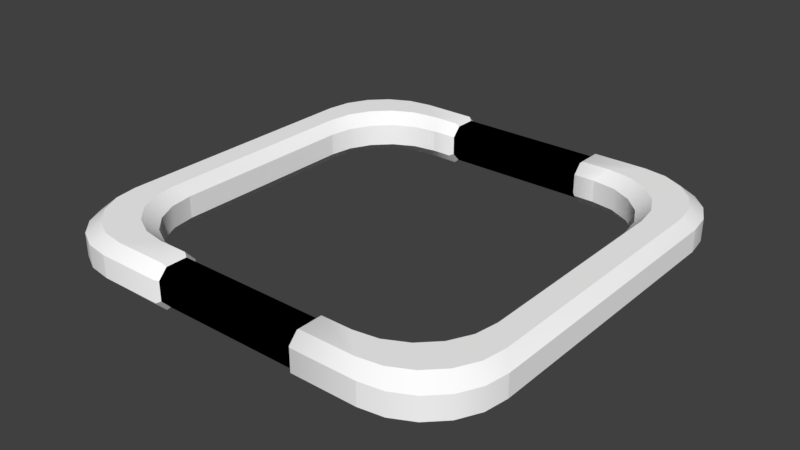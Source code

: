 # Source: Select.blend  (saved by Blender 2.79.0; exported with 4.5.12 LTS)
import bpy
from mathutils import Matrix  # noqa: F401  (used for matrix-valued properties, if any)

bpy.ops.wm.read_factory_settings(use_empty=True)
scene = bpy.context.scene
scene.name = 'Scene'

# ---- collections
col_collection_1 = bpy.data.collections.new('Collection 1'); scene.collection.children.link(col_collection_1)

# ---- materials (node trees are filled in below, after node groups)
mat_white = bpy.data.materials.new('White')
mat_white.alpha_threshold = 0.0
mat_white.use_transparent_shadow = False
mat_white.diffuse_color = (1.0, 1.0, 1.0, 1.0)
mat_white.roughness = 0.5
mat_white.line_color = (0.0, 0.0, 0.0, 1.0)
mat_black = bpy.data.materials.new('Black')
mat_black.alpha_threshold = 0.0
mat_black.use_transparent_shadow = False
mat_black.diffuse_color = (0.0, 0.0, 0.0, 1.0)
mat_black.roughness = 0.5

# ---- material node trees

# ---- world
world_world = bpy.data.worlds.new('World'); scene.world = world_world
world_world.color = (0.05088, 0.05088, 0.05088)
world_world.use_sun_shadow = False
world_world.sun_shadow_jitter_overblur = 0.0
world_world.cycles.sampling_method = 'MANUAL'

# ---- meshes
me_plane_001 = bpy.data.meshes.new('Plane.001')
me_plane_001.from_pydata([(-1.23, 0.7788, -0.1308), (-1.291, 0.8396, -0.06539), (-0.8396, 1.291, -0.06539), (-0.7788, 1.23, -0.1308), (-1.208, 0.9182, -0.1308), (-1.269, 0.979, -0.06539), (-1.144, 1.044, -0.1308), (-1.205, 1.105, -0.06539), (-1.044, 1.144, -0.1308), (-1.105, 1.205, -0.06539), (-0.9182, 1.208, -0.1308), (-0.979, 1.269, -0.06539), (0.7788, 1.23, -0.1308), (0.8396, 1.291, -0.06539), (1.291, 0.8396, -0.06539), (1.23, 0.7788, -0.1308), (0.9182, 1.208, -0.1308), (0.979, 1.269, -0.06539), (1.044, 1.144, -0.1308), (1.105, 1.205, -0.06539), (1.144, 1.044, -0.1308), (1.205, 1.105, -0.06539), (1.208, 0.9182, -0.1308), (1.269, 0.979, -0.06539), (-0.6352, 1.086, -0.1308), (-0.5744, 1.026, -0.06539), (-1.026, 0.5744, -0.06539), (-1.086, 0.6352, -0.1308), (-0.7138, 1.004, -0.06539), (-0.7746, 1.064, -0.1308), (-0.8396, 0.9394, -0.06539), (-0.9004, 1.0, -0.1308), (-0.9394, 0.8396, -0.06539), (-1.0, 0.9004, -0.1308), (-1.004, 0.7138, -0.06539), (-1.064, 0.7746, -0.1308), (1.086, 0.6352, -0.1308), (1.026, 0.5744, -0.06539), (0.5744, 1.026, -0.06539), (0.6352, 1.086, -0.1308), (1.004, 0.7138, -0.06539), (1.064, 0.7746, -0.1308), (0.9394, 0.8396, -0.06539), (1.0, 0.9004, -0.1308), (0.8396, 0.9394, -0.06539), (0.9004, 1.0, -0.1308), (0.7138, 1.004, -0.06539), (0.7746, 1.064, -0.1308), (-0.7788, 1.23, 0.1308), (-0.8396, 1.291, 0.06539), (-1.291, 0.8396, 0.06539), (-1.23, 0.7788, 0.1308), (-0.979, 1.269, 0.06539), (-0.9182, 1.208, 0.1308), (-1.105, 1.205, 0.06539), (-1.044, 1.144, 0.1308), (-1.205, 1.105, 0.06539), (-1.144, 1.044, 0.1308), (-1.269, 0.979, 0.06539), (-1.208, 0.9182, 0.1308), (1.23, 0.7788, 0.1308), (1.291, 0.8396, 0.06539), (0.8396, 1.291, 0.06539), (0.7788, 1.23, 0.1308), (1.269, 0.979, 0.06539), (1.208, 0.9182, 0.1308), (1.205, 1.105, 0.06539), (1.144, 1.044, 0.1308), (1.105, 1.205, 0.06539), (1.044, 1.144, 0.1308), (0.979, 1.269, 0.06539), (0.9182, 1.208, 0.1308), (-1.086, 0.6352, 0.1308), (-1.026, 0.5744, 0.06539), (-0.5744, 1.026, 0.06539), (-0.6352, 1.086, 0.1308), (-1.064, 0.7746, 0.1308), (-1.004, 0.7138, 0.06539), (-1.0, 0.9004, 0.1308), (-0.9394, 0.8396, 0.06539), (-0.9004, 1.0, 0.1308), (-0.8396, 0.9394, 0.06539), (-0.7746, 1.064, 0.1308), (-0.7138, 1.004, 0.06539), (0.6352, 1.086, 0.1308), (0.5744, 1.026, 0.06539), (1.026, 0.5744, 0.06539), (1.086, 0.6352, 0.1308), (0.7746, 1.064, 0.1308), (0.7138, 1.004, 0.06539), (0.9004, 1.0, 0.1308), (0.8396, 0.9394, 0.06539), (1.0, 0.9004, 0.1308), (0.9394, 0.8396, 0.06539), (1.064, 0.7746, 0.1308), (1.004, 0.7138, 0.06539), (-0.4551, 1.291, -0.06539), (0.4551, 1.291, -0.06539), (0.4551, 1.23, -0.1308), (-0.4551, 1.23, -0.1308), (0.4551, 1.026, -0.06539), (-0.4551, 1.026, -0.06539), (-0.4551, 1.086, -0.1308), (0.4551, 1.086, -0.1308), (-0.4551, 1.23, 0.1308), (0.4551, 1.23, 0.1308), (0.4551, 1.291, 0.06539), (-0.4551, 1.291, 0.06539), (0.4551, 1.086, 0.1308), (-0.4551, 1.086, 0.1308), (-0.4551, 1.026, 0.06539), (0.4551, 1.026, 0.06539), (0.4351, 1.22, -0.1124), (-0.4351, 1.22, -0.1124), (-0.4351, 1.272, -0.05618), (0.4351, 1.272, -0.05618), (0.4351, 1.096, -0.1124), (-0.4351, 1.096, -0.1124), (-0.4351, 1.044, -0.05618), (0.4351, 1.044, -0.05618), (-0.4351, 1.272, 0.05618), (0.4351, 1.272, 0.05618), (0.4351, 1.22, 0.1124), (-0.4351, 1.22, 0.1124), (-0.4351, 1.044, 0.05618), (0.4351, 1.044, 0.05618), (-0.4351, 1.096, 0.1124), (0.4351, 1.096, 0.1124), (-1.23, -0.7788, -0.1308), (-1.291, -0.8396, -0.06539), (-0.8396, -1.291, -0.06539), (-0.7788, -1.23, -0.1308), (-1.208, -0.9182, -0.1308), (-1.269, -0.979, -0.06539), (-1.144, -1.044, -0.1308), (-1.205, -1.105, -0.06539), (-1.044, -1.144, -0.1308), (-1.105, -1.205, -0.06539), (-0.9182, -1.208, -0.1308), (-0.979, -1.269, -0.06539), (0.7788, -1.23, -0.1308), (0.8396, -1.291, -0.06539), (1.291, -0.8396, -0.06539), (1.23, -0.7788, -0.1308), (0.9182, -1.208, -0.1308), (0.979, -1.269, -0.06539), (1.044, -1.144, -0.1308), (1.105, -1.205, -0.06539), (1.144, -1.044, -0.1308), (1.205, -1.105, -0.06539), (1.208, -0.9182, -0.1308), (1.269, -0.979, -0.06539), (-0.6352, -1.086, -0.1308), (-0.5744, -1.026, -0.06539), (-1.026, -0.5744, -0.06539), (-1.086, -0.6352, -0.1308), (-0.7138, -1.004, -0.06539), (-0.7746, -1.064, -0.1308), (-0.8396, -0.9394, -0.06539), (-0.9004, -1.0, -0.1308), (-0.9394, -0.8396, -0.06539), (-1.0, -0.9004, -0.1308), (-1.004, -0.7138, -0.06539), (-1.064, -0.7746, -0.1308), (1.086, -0.6352, -0.1308), (1.026, -0.5744, -0.06539), (0.5744, -1.026, -0.06539), (0.6352, -1.086, -0.1308), (1.004, -0.7138, -0.06539), (1.064, -0.7746, -0.1308), (0.9394, -0.8396, -0.06539), (1.0, -0.9004, -0.1308), (0.8396, -0.9394, -0.06539), (0.9004, -1.0, -0.1308), (0.7138, -1.004, -0.06539), (0.7746, -1.064, -0.1308), (-0.7788, -1.23, 0.1308), (-0.8396, -1.291, 0.06539), (-1.291, -0.8396, 0.06539), (-1.23, -0.7788, 0.1308), (-0.979, -1.269, 0.06539), (-0.9182, -1.208, 0.1308), (-1.105, -1.205, 0.06539), (-1.044, -1.144, 0.1308), (-1.205, -1.105, 0.06539), (-1.144, -1.044, 0.1308), (-1.269, -0.979, 0.06539), (-1.208, -0.9182, 0.1308), (1.23, -0.7788, 0.1308), (1.291, -0.8396, 0.06539), (0.8396, -1.291, 0.06539), (0.7788, -1.23, 0.1308), (1.269, -0.979, 0.06539), (1.208, -0.9182, 0.1308), (1.205, -1.105, 0.06539), (1.144, -1.044, 0.1308), (1.105, -1.205, 0.06539), (1.044, -1.144, 0.1308), (0.979, -1.269, 0.06539), (0.9182, -1.208, 0.1308), (-1.086, -0.6352, 0.1308), (-1.026, -0.5744, 0.06539), (-0.5744, -1.026, 0.06539), (-0.6352, -1.086, 0.1308), (-1.064, -0.7746, 0.1308), (-1.004, -0.7138, 0.06539), (-1.0, -0.9004, 0.1308), (-0.9394, -0.8396, 0.06539), (-0.9004, -1.0, 0.1308), (-0.8396, -0.9394, 0.06539), (-0.7746, -1.064, 0.1308), (-0.7138, -1.004, 0.06539), (0.6352, -1.086, 0.1308), (0.5744, -1.026, 0.06539), (1.026, -0.5744, 0.06539), (1.086, -0.6352, 0.1308), (0.7746, -1.064, 0.1308), (0.7138, -1.004, 0.06539), (0.9004, -1.0, 0.1308), (0.8396, -0.9394, 0.06539), (1.0, -0.9004, 0.1308), (0.9394, -0.8396, 0.06539), (1.064, -0.7746, 0.1308), (1.004, -0.7138, 0.06539), (-0.4551, -1.291, -0.06539), (0.4551, -1.291, -0.06539), (0.4551, -1.23, -0.1308), (-0.4551, -1.23, -0.1308), (0.4551, -1.026, -0.06539), (-0.4551, -1.026, -0.06539), (-0.4551, -1.086, -0.1308), (0.4551, -1.086, -0.1308), (-0.4551, -1.23, 0.1308), (0.4551, -1.23, 0.1308), (0.4551, -1.291, 0.06539), (-0.4551, -1.291, 0.06539), (0.4551, -1.086, 0.1308), (-0.4551, -1.086, 0.1308), (-0.4551, -1.026, 0.06539), (0.4551, -1.026, 0.06539), (0.4351, -1.22, -0.1124), (-0.4351, -1.22, -0.1124), (-0.4351, -1.272, -0.05618), (0.4351, -1.272, -0.05618), (0.4351, -1.096, -0.1124), (-0.4351, -1.096, -0.1124), (-0.4351, -1.044, -0.05618), (0.4351, -1.044, -0.05618), (-0.4351, -1.272, 0.05618), (0.4351, -1.272, 0.05618), (0.4351, -1.22, 0.1124), (-0.4351, -1.22, 0.1124), (-0.4351, -1.044, 0.05618), (0.4351, -1.044, 0.05618), (-0.4351, -1.096, 0.1124), (0.4351, -1.096, 0.1124), (1.291, 0.0, -0.06539), (1.23, 0.0, -0.1308), (1.026, 0.0, -0.06539), (1.086, 0.0, -0.1308), (1.23, 0.0, 0.1308), (1.291, 0.0, 0.06539), (1.086, 0.0, 0.1308), (1.026, 0.0, 0.06539), (-1.291, 0.0, -0.06539), (-1.23, 0.0, -0.1308), (-1.026, 0.0, -0.06539), (-1.086, 0.0, -0.1308), (-1.23, 0.0, 0.1308), (-1.291, 0.0, 0.06539), (-1.086, 0.0, 0.1308), (-1.026, 0.0, 0.06539)], [], [(12, 39, 103, 98), (257, 259, 36, 15), (76, 59, 51, 72), (88, 71, 63, 84), (56, 7, 5, 58), (73, 26, 34, 77), (58, 5, 1, 50), (2, 96, 99, 3), (52, 11, 9, 54), (54, 9, 7, 56), (49, 2, 11, 52), (68, 19, 17, 70), (64, 23, 21, 66), (66, 21, 19, 68), (61, 14, 23, 64), (75, 48, 53, 82), (48, 104, 107, 49), (80, 55, 57, 78), (78, 57, 59, 76), (87, 60, 65, 94), (82, 53, 55, 80), (260, 60, 87, 262), (92, 67, 69, 90), (90, 69, 71, 88), (94, 65, 67, 92), (256, 14, 61, 261), (70, 17, 13, 62), (3, 24, 29, 10), (10, 29, 31, 8), (8, 31, 33, 6), (6, 33, 35, 4), (4, 35, 27, 0), (46, 89, 85, 38), (42, 93, 91, 44), (44, 91, 89, 46), (40, 95, 93, 42), (81, 30, 28, 83), (77, 34, 32, 79), (79, 32, 30, 81), (38, 100, 103, 39), (37, 86, 95, 40), (15, 36, 41, 22), (22, 41, 43, 20), (20, 43, 45, 18), (18, 45, 47, 16), (16, 47, 39, 12), (266, 26, 73, 271), (83, 28, 25, 74), (11, 2, 3, 10), (25, 28, 29, 24), (9, 11, 10, 8), (28, 30, 31, 29), (7, 9, 8, 6), (30, 32, 33, 31), (5, 7, 6, 4), (32, 34, 35, 33), (1, 5, 4, 0), (34, 26, 27, 35), (23, 14, 15, 22), (37, 40, 41, 36), (21, 23, 22, 20), (40, 42, 43, 41), (19, 21, 20, 18), (42, 44, 45, 43), (17, 19, 18, 16), (44, 46, 47, 45), (13, 17, 16, 12), (46, 38, 39, 47), (83, 74, 75, 82), (49, 52, 53, 48), (81, 83, 82, 80), (52, 54, 55, 53), (79, 81, 80, 78), (54, 56, 57, 55), (77, 79, 78, 76), (56, 58, 59, 57), (73, 77, 76, 72), (58, 50, 51, 59), (95, 86, 87, 94), (61, 64, 65, 60), (93, 95, 94, 92), (64, 66, 67, 65), (91, 93, 92, 90), (66, 68, 69, 67), (89, 91, 90, 88), (68, 70, 71, 69), (85, 89, 88, 84), (70, 62, 63, 71), (264, 1, 0, 265), (268, 51, 50, 269), (96, 2, 49, 107), (100, 38, 85, 111), (104, 48, 75, 109), (258, 37, 36, 259), (84, 108, 111, 85), (262, 87, 86, 263), (116, 112, 98, 103), (109, 75, 74, 110), (63, 105, 108, 84), (99, 102, 24, 3), (101, 25, 24, 102), (105, 63, 62, 106), (97, 13, 12, 98), (25, 101, 110, 74), (104, 109, 126, 123), (100, 111, 125, 119), (96, 107, 120, 114), (105, 106, 121, 122), (109, 110, 124, 126), (101, 102, 117, 118), (114, 113, 99, 96), (13, 97, 106, 62), (115, 121, 106, 97), (122, 127, 108, 105), (118, 124, 110, 101), (102, 99, 113, 117), (119, 116, 103, 100), (123, 120, 107, 104), (127, 125, 111, 108), (113, 114, 115, 112), (127, 122, 123, 126), (125, 127, 126, 124), (124, 118, 119, 125), (121, 115, 114, 120), (112, 116, 117, 113), (120, 123, 122, 121), (116, 119, 118, 117), (97, 98, 112, 115), (60, 260, 261, 61), (14, 256, 257, 15), (37, 258, 263, 86), (72, 270, 271, 73), (26, 266, 267, 27), (51, 268, 270, 72), (1, 264, 269, 50), (0, 27, 267, 265), (140, 226, 231, 167), (257, 143, 164, 259), (204, 200, 179, 187), (216, 212, 191, 199), (184, 186, 133, 135), (201, 205, 162, 154), (186, 178, 129, 133), (130, 131, 227, 224), (180, 182, 137, 139), (182, 184, 135, 137), (177, 180, 139, 130), (196, 198, 145, 147), (192, 194, 149, 151), (194, 196, 147, 149), (189, 192, 151, 142), (203, 210, 181, 176), (176, 177, 235, 232), (208, 206, 185, 183), (206, 204, 187, 185), (215, 222, 193, 188), (210, 208, 183, 181), (260, 262, 215, 188), (220, 218, 197, 195), (218, 216, 199, 197), (222, 220, 195, 193), (256, 261, 189, 142), (198, 190, 141, 145), (131, 138, 157, 152), (138, 136, 159, 157), (136, 134, 161, 159), (134, 132, 163, 161), (132, 128, 155, 163), (174, 166, 213, 217), (170, 172, 219, 221), (172, 174, 217, 219), (168, 170, 221, 223), (209, 211, 156, 158), (205, 207, 160, 162), (207, 209, 158, 160), (166, 167, 231, 228), (165, 168, 223, 214), (143, 150, 169, 164), (150, 148, 171, 169), (148, 146, 173, 171), (146, 144, 175, 173), (144, 140, 167, 175), (266, 271, 201, 154), (211, 202, 153, 156), (139, 138, 131, 130), (153, 152, 157, 156), (137, 136, 138, 139), (156, 157, 159, 158), (135, 134, 136, 137), (158, 159, 161, 160), (133, 132, 134, 135), (160, 161, 163, 162), (129, 128, 132, 133), (162, 163, 155, 154), (151, 150, 143, 142), (165, 164, 169, 168), (149, 148, 150, 151), (168, 169, 171, 170), (147, 146, 148, 149), (170, 171, 173, 172), (145, 144, 146, 147), (172, 173, 175, 174), (141, 140, 144, 145), (174, 175, 167, 166), (211, 210, 203, 202), (177, 176, 181, 180), (209, 208, 210, 211), (180, 181, 183, 182), (207, 206, 208, 209), (182, 183, 185, 184), (205, 204, 206, 207), (184, 185, 187, 186), (201, 200, 204, 205), (186, 187, 179, 178), (223, 222, 215, 214), (189, 188, 193, 192), (221, 220, 222, 223), (192, 193, 195, 194), (219, 218, 220, 221), (194, 195, 197, 196), (217, 216, 218, 219), (196, 197, 199, 198), (213, 212, 216, 217), (198, 199, 191, 190), (264, 265, 128, 129), (268, 269, 178, 179), (224, 235, 177, 130), (228, 239, 213, 166), (232, 237, 203, 176), (258, 259, 164, 165), (212, 213, 239, 236), (262, 263, 214, 215), (244, 231, 226, 240), (237, 238, 202, 203), (191, 212, 236, 233), (227, 131, 152, 230), (229, 230, 152, 153), (233, 234, 190, 191), (225, 226, 140, 141), (153, 202, 238, 229), (232, 251, 254, 237), (228, 247, 253, 239), (224, 242, 248, 235), (233, 250, 249, 234), (237, 254, 252, 238), (229, 246, 245, 230), (242, 224, 227, 241), (141, 190, 234, 225), (243, 225, 234, 249), (250, 233, 236, 255), (246, 229, 238, 252), (230, 245, 241, 227), (247, 228, 231, 244), (251, 232, 235, 248), (255, 236, 239, 253), (241, 240, 243, 242), (255, 254, 251, 250), (253, 252, 254, 255), (252, 253, 247, 246), (249, 248, 242, 243), (240, 241, 245, 244), (248, 249, 250, 251), (244, 245, 246, 247), (225, 243, 240, 226), (188, 189, 261, 260), (142, 143, 257, 256), (165, 214, 263, 258), (200, 201, 271, 270), (154, 155, 267, 266), (179, 200, 270, 268), (129, 178, 269, 264), (128, 265, 267, 155)])
me_plane_001.polygons.foreach_set('use_smooth', [True] * 272)
me_plane_001.polygons.foreach_set('material_index', [0, 0, 0, 0, 0, 0, 0, 0, 0, 0, 0, 0, 0, 0, 0, 0, 0, 0, 0, 0, 0, 0, 0, 0, 0, 0, 0, 0, 0, 0, 0, 0, 0, 0, 0, 0, 0, 0, 0, 0, 0, 0, 0, 0, 0, 0, 0, 0, 0, 0, 0, 0, 0, 0, 0, 0, 0, 0, 0, 0, 0, 0, 0, 0, 0, 0, 0, 0, 0, 0, 0, 0, 0, 0, 0, 0, 0, 0, 0, 0, 0, 0, 0, 0, 0, 0, 0, 0, 0, 0, 0, 0, 0, 0, 0, 0, 0, 0, 0, 0, 0, 0, 0, 0, 0, 0, 0, 0, 0, 0, 0, 0, 0, 0, 0, 0, 0, 0, 0, 1, 1, 1, 1, 1, 1, 1, 1, 0, 0, 0, 0, 0, 0, 0, 0, 0, 0, 0, 0, 0, 0, 0, 0, 0, 0, 0, 0, 0, 0, 0, 0, 0, 0, 0, 0, 0, 0, 0, 0, 0, 0, 0, 0, 0, 0, 0, 0, 0, 0, 0, 0, 0, 0, 0, 0, 0, 0, 0, 0, 0, 0, 0, 0, 0, 0, 0, 0, 0, 0, 0, 0, 0, 0, 0, 0, 0, 0, 0, 0, 0, 0, 0, 0, 0, 0, 0, 0, 0, 0, 0, 0, 0, 0, 0, 0, 0, 0, 0, 0, 0, 0, 0, 0, 0, 0, 0, 0, 0, 0, 0, 0, 0, 0, 0, 0, 0, 0, 0, 0, 0, 0, 0, 0, 0, 0, 0, 0, 0, 0, 0, 0, 0, 0, 0, 0, 1, 1, 1, 1, 1, 1, 1, 1, 0, 0, 0, 0, 0, 0, 0, 0, 0])
_k = set([(0, 4), (0, 265), (1, 5), (1, 50), (1, 264), (2, 11), (2, 49), (2, 96), (3, 10), (3, 99), (4, 6), (5, 7), (6, 8), (7, 9), (8, 10), (9, 11), (12, 16), (12, 98), (13, 17), (13, 62), (13, 97), (14, 23), (14, 61), (14, 256), (15, 22), (15, 257), (16, 18), (17, 19), (18, 20), (19, 21), (20, 22), (21, 23), (24, 29), (24, 102), (25, 28), (25, 74), (25, 101), (26, 34), (26, 73), (26, 266), (27, 35), (27, 267), (28, 30), (29, 31), (30, 32), (31, 33), (32, 34), (33, 35), (36, 41), (36, 259), (37, 40), (37, 86), (37, 258), (38, 46), (38, 85), (38, 100), (39, 47), (39, 103), (40, 42), (41, 43), (42, 44), (43, 45), (44, 46), (45, 47), (48, 53), (48, 104), (49, 52), (49, 107), (50, 58), (50, 269), (51, 59), (51, 268), (52, 54), (53, 55), (54, 56), (55, 57), (56, 58), (57, 59), (60, 65), (60, 260), (61, 64), (61, 261), (62, 70), (62, 106), (63, 71), (63, 105), (64, 66), (65, 67), (66, 68), (67, 69), (68, 70), (69, 71), (72, 76), (72, 270), (73, 77), (73, 271), (74, 83), (74, 110), (75, 82), (75, 109), (76, 78), (77, 79), (78, 80), (79, 81), (80, 82), (81, 83), (84, 88), (84, 108), (85, 89), (85, 111), (86, 95), (86, 263), (87, 94), (87, 262), (88, 90), (89, 91), (90, 92), (91, 93), (92, 94), (93, 95), (96, 114), (97, 115), (98, 112), (99, 113), (100, 119), (101, 118), (102, 117), (103, 116), (104, 123), (105, 122), (106, 121), (107, 120), (108, 127), (109, 126), (110, 124), (111, 125), (112, 113), (114, 115), (116, 117), (118, 119), (120, 121), (122, 123), (124, 125), (126, 127), (128, 132), (128, 265), (129, 133), (129, 178), (129, 264), (130, 139), (130, 177), (130, 224), (131, 138), (131, 227), (132, 134), (133, 135), (134, 136), (135, 137), (136, 138), (137, 139), (140, 144), (140, 226), (141, 145), (141, 190), (141, 225), (142, 151), (142, 189), (142, 256), (143, 150), (143, 257), (144, 146), (145, 147), (146, 148), (147, 149), (148, 150), (149, 151), (152, 157), (152, 230), (153, 156), (153, 202), (153, 229), (154, 162), (154, 201), (154, 266), (155, 163), (155, 267), (156, 158), (157, 159), (158, 160), (159, 161), (160, 162), (161, 163), (164, 169), (164, 259), (165, 168), (165, 214), (165, 258), (166, 174), (166, 213), (166, 228), (167, 175), (167, 231), (168, 170), (169, 171), (170, 172), (171, 173), (172, 174), (173, 175), (176, 181), (176, 232), (177, 180), (177, 235), (178, 186), (178, 269), (179, 187), (179, 268), (180, 182), (181, 183), (182, 184), (183, 185), (184, 186), (185, 187), (188, 193), (188, 260), (189, 192), (189, 261), (190, 198), (190, 234), (191, 199), (191, 233), (192, 194), (193, 195), (194, 196), (195, 197), (196, 198), (197, 199), (200, 204), (200, 270), (201, 205), (201, 271), (202, 211), (202, 238), (203, 210), (203, 237), (204, 206), (205, 207), (206, 208), (207, 209), (208, 210), (209, 211), (212, 216), (212, 236), (213, 217), (213, 239), (214, 223), (214, 263), (215, 222), (215, 262), (216, 218), (217, 219), (218, 220), (219, 221), (220, 222), (221, 223), (224, 242), (225, 243), (226, 240), (227, 241), (228, 247), (229, 246), (230, 245), (231, 244), (232, 251), (233, 250), (234, 249), (235, 248), (236, 255), (237, 254), (238, 252), (239, 253), (240, 241), (242, 243), (244, 245), (246, 247), (248, 249), (250, 251), (252, 253), (254, 255)])
me_plane_001.attributes.new('sharp_edge', 'BOOLEAN', 'EDGE').data.foreach_set('value', [ (min(e.vertices), max(e.vertices)) in _k for e in me_plane_001.edges])
_uv = me_plane_001.uv_layers.new(name='UVMap')
_uv.uv.foreach_set('vector', [0.5192, 0.1684, 0.5592, 0.1079, 0.6273, 0.106, 0.6276, 0.1598, 0.004046, 0.1597, 0.005352, 0.09779, 0.2744, 0.1054, 0.3162, 0.1694, 0.3334, 0.4418, 0.3615, 0.5091, 0.3165, 0.5017, 0.2734, 0.4379, 0.5102, 0.3293, 0.4793, 0.2638, 0.5235, 0.2683, 0.57, 0.3285, 0.4042, 0.5386, 0.4037, 0.5689, 0.3701, 0.5711, 0.3704, 0.5375, 0.2571, 0.773, 0.2557, 0.7132, 0.3216, 0.7114, 0.3229, 0.7732, 0.3704, 0.5375, 0.3701, 0.5711, 0.3323, 0.5753, 0.3313, 0.5345, 0.5069, 0.5727, 0.6292, 0.5775, 0.6285, 0.6078, 0.521, 0.6033, 0.4699, 0.5373, 0.4693, 0.5698, 0.4361, 0.5688, 0.4368, 0.5389, 0.4368, 0.5389, 0.4361, 0.5688, 0.4037, 0.5689, 0.4042, 0.5386, 0.5068, 0.5343, 0.5069, 0.5727, 0.4693, 0.5698, 0.4699, 0.5373, 0.436, 0.2359, 0.4361, 0.2058, 0.4692, 0.2034, 0.4696, 0.2362, 0.3696, 0.2388, 0.3698, 0.2052, 0.4036, 0.2061, 0.4033, 0.2364, 0.4033, 0.2364, 0.4036, 0.2061, 0.4361, 0.2058, 0.436, 0.2359, 0.3316, 0.243, 0.3308, 0.2021, 0.3698, 0.2052, 0.3696, 0.2388, 0.5666, 0.4446, 0.5216, 0.5042, 0.4786, 0.5097, 0.5077, 0.4448, 0.5216, 0.5042, 0.6304, 0.5031, 0.6298, 0.5334, 0.5068, 0.5343, 0.4492, 0.444, 0.4395, 0.5113, 0.4012, 0.5118, 0.3921, 0.4423, 0.3921, 0.4423, 0.4012, 0.5118, 0.3615, 0.5091, 0.3334, 0.4418, 0.2749, 0.3395, 0.3173, 0.2756, 0.3616, 0.2675, 0.3349, 0.3348, 0.5077, 0.4448, 0.4786, 0.5097, 0.4395, 0.5113, 0.4492, 0.444, 0.004304, 0.2922, 0.3173, 0.2756, 0.2749, 0.3395, 0.006207, 0.3543, 0.394, 0.3326, 0.4013, 0.2644, 0.4398, 0.2626, 0.4514, 0.3318, 0.4514, 0.3318, 0.4398, 0.2626, 0.4793, 0.2638, 0.5102, 0.3293, 0.3349, 0.3348, 0.3616, 0.2675, 0.4013, 0.2644, 0.394, 0.3326, 0.003259, 0.1977, 0.3308, 0.2021, 0.3316, 0.243, 0.003279, 0.2542, 0.4696, 0.2362, 0.4692, 0.2034, 0.506, 0.1992, 0.5077, 0.2379, 0.521, 0.6033, 0.5626, 0.6628, 0.5059, 0.6615, 0.4781, 0.5973, 0.4781, 0.5973, 0.5059, 0.6615, 0.4496, 0.6627, 0.4394, 0.5953, 0.4394, 0.5953, 0.4496, 0.6627, 0.3941, 0.6632, 0.4014, 0.5965, 0.4014, 0.5965, 0.3941, 0.6632, 0.3364, 0.6661, 0.3622, 0.5995, 0.3622, 0.5995, 0.3364, 0.6661, 0.2774, 0.6719, 0.3184, 0.6079, 0.5192, 0.0672, 0.5222, 0.005186, 0.5901, 0.01232, 0.5827, 0.06953, 0.3855, 0.06502, 0.3842, 0.002717, 0.453, 0.002319, 0.4523, 0.06468, 0.4523, 0.06468, 0.453, 0.002319, 0.5222, 0.005186, 0.5192, 0.0672, 0.318, 0.0656, 0.317, 0.004662, 0.3842, 0.002717, 0.3855, 0.06502, 0.4596, 0.7714, 0.4561, 0.7087, 0.5233, 0.7051, 0.5285, 0.7673, 0.3229, 0.7732, 0.3216, 0.7114, 0.3893, 0.7112, 0.3909, 0.7733, 0.3909, 0.7733, 0.3893, 0.7112, 0.4561, 0.7087, 0.4596, 0.7714, 0.5827, 0.06953, 0.6307, 0.07443, 0.6273, 0.106, 0.5592, 0.1079, 0.2522, 0.06445, 0.253, 0.005914, 0.317, 0.004662, 0.318, 0.0656, 0.3162, 0.1694, 0.2744, 0.1054, 0.3334, 0.1104, 0.3609, 0.1769, 0.3609, 0.1769, 0.3334, 0.1104, 0.3907, 0.1113, 0.4003, 0.1794, 0.4003, 0.1794, 0.3907, 0.1113, 0.4462, 0.1122, 0.4382, 0.1784, 0.4382, 0.1784, 0.4462, 0.1122, 0.5028, 0.1111, 0.4769, 0.1757, 0.4769, 0.1757, 0.5028, 0.1111, 0.5592, 0.1079, 0.5192, 0.1684, 0.007593, 0.7271, 0.2557, 0.7132, 0.2571, 0.773, 0.009285, 0.7836, 0.5285, 0.7673, 0.5233, 0.7051, 0.5878, 0.7007, 0.5967, 0.7607, 0.4693, 0.5698, 0.5069, 0.5727, 0.521, 0.6033, 0.4781, 0.5973, 0.5878, 0.7007, 0.5233, 0.7051, 0.5059, 0.6615, 0.5626, 0.6628, 0.4361, 0.5688, 0.4693, 0.5698, 0.4781, 0.5973, 0.4394, 0.5953, 0.5233, 0.7051, 0.4561, 0.7087, 0.4496, 0.6627, 0.5059, 0.6615, 0.4037, 0.5689, 0.4361, 0.5688, 0.4394, 0.5953, 0.4014, 0.5965, 0.4561, 0.7087, 0.3893, 0.7112, 0.3941, 0.6632, 0.4496, 0.6627, 0.3701, 0.5711, 0.4037, 0.5689, 0.4014, 0.5965, 0.3622, 0.5995, 0.3893, 0.7112, 0.3216, 0.7114, 0.3364, 0.6661, 0.3941, 0.6632, 0.3323, 0.5753, 0.3701, 0.5711, 0.3622, 0.5995, 0.3184, 0.6079, 0.3216, 0.7114, 0.2557, 0.7132, 0.2774, 0.6719, 0.3364, 0.6661, 0.3698, 0.2052, 0.3308, 0.2021, 0.3162, 0.1694, 0.3609, 0.1769, 0.2522, 0.06445, 0.318, 0.0656, 0.3334, 0.1104, 0.2744, 0.1054, 0.4036, 0.2061, 0.3698, 0.2052, 0.3609, 0.1769, 0.4003, 0.1794, 0.318, 0.0656, 0.3855, 0.06502, 0.3907, 0.1113, 0.3334, 0.1104, 0.4361, 0.2058, 0.4036, 0.2061, 0.4003, 0.1794, 0.4382, 0.1784, 0.3855, 0.06502, 0.4523, 0.06468, 0.4462, 0.1122, 0.3907, 0.1113, 0.4692, 0.2034, 0.4361, 0.2058, 0.4382, 0.1784, 0.4769, 0.1757, 0.4523, 0.06468, 0.5192, 0.0672, 0.5028, 0.1111, 0.4462, 0.1122, 0.506, 0.1992, 0.4692, 0.2034, 0.4769, 0.1757, 0.5192, 0.1684, 0.5192, 0.0672, 0.5827, 0.06953, 0.5592, 0.1079, 0.5028, 0.1111, 0.527, 0.3995, 0.5954, 0.4056, 0.5666, 0.4446, 0.5077, 0.4448, 0.5068, 0.5343, 0.4699, 0.5373, 0.4786, 0.5097, 0.5216, 0.5042, 0.4564, 0.3945, 0.527, 0.3995, 0.5077, 0.4448, 0.4492, 0.444, 0.4699, 0.5373, 0.4368, 0.5389, 0.4395, 0.5113, 0.4786, 0.5097, 0.3866, 0.3942, 0.4564, 0.3945, 0.4492, 0.444, 0.3921, 0.4423, 0.4368, 0.5389, 0.4042, 0.5386, 0.4012, 0.5118, 0.4395, 0.5113, 0.3165, 0.3962, 0.3866, 0.3942, 0.3921, 0.4423, 0.3334, 0.4418, 0.4042, 0.5386, 0.3704, 0.5375, 0.3615, 0.5091, 0.4012, 0.5118, 0.2503, 0.397, 0.3165, 0.3962, 0.3334, 0.4418, 0.2734, 0.4379, 0.3704, 0.5375, 0.3313, 0.5345, 0.3165, 0.5017, 0.3615, 0.5091, 0.3184, 0.3809, 0.2521, 0.3806, 0.2749, 0.3395, 0.3349, 0.3348, 0.3316, 0.243, 0.3696, 0.2388, 0.3616, 0.2675, 0.3173, 0.2756, 0.389, 0.3825, 0.3184, 0.3809, 0.3349, 0.3348, 0.394, 0.3326, 0.3696, 0.2388, 0.4033, 0.2364, 0.4013, 0.2644, 0.3616, 0.2675, 0.4591, 0.38, 0.389, 0.3825, 0.394, 0.3326, 0.4514, 0.3318, 0.4033, 0.2364, 0.436, 0.2359, 0.4398, 0.2626, 0.4013, 0.2644, 0.5301, 0.3748, 0.4591, 0.38, 0.4514, 0.3318, 0.5102, 0.3293, 0.436, 0.2359, 0.4696, 0.2362, 0.4793, 0.2638, 0.4398, 0.2626, 0.6001, 0.3685, 0.5301, 0.3748, 0.5102, 0.3293, 0.57, 0.3285, 0.4696, 0.2362, 0.5077, 0.2379, 0.5235, 0.2683, 0.4793, 0.2638, 0.003259, 0.5881, 0.3323, 0.5753, 0.3184, 0.6079, 0.004344, 0.6263, 0.003996, 0.4934, 0.3165, 0.5017, 0.3313, 0.5345, 0.00326, 0.5314, 0.6292, 0.5775, 0.5069, 0.5727, 0.5068, 0.5343, 0.6298, 0.5334, 0.6307, 0.07443, 0.5827, 0.06953, 0.5901, 0.01232, 0.6433, 0.02205, 0.6304, 0.5031, 0.5216, 0.5042, 0.5666, 0.4446, 0.6371, 0.4502, 0.006375, 0.05983, 0.2522, 0.06445, 0.2744, 0.1054, 0.005352, 0.09779, 0.57, 0.3285, 0.6428, 0.3204, 0.6559, 0.3559, 0.6001, 0.3685, 0.006207, 0.3543, 0.2749, 0.3395, 0.2521, 0.3806, 0.007615, 0.3928, 0.6386, 0.1074, 0.6395, 0.1588, 0.6276, 0.1598, 0.6273, 0.106, 0.6371, 0.4502, 0.5666, 0.4446, 0.5954, 0.4056, 0.6485, 0.4173, 0.5235, 0.2683, 0.6337, 0.2658, 0.6428, 0.3204, 0.57, 0.3285, 0.6285, 0.6078, 0.6313, 0.6618, 0.5626, 0.6628, 0.521, 0.6033, 0.6364, 0.6947, 0.5878, 0.7007, 0.5626, 0.6628, 0.6313, 0.6618, 0.6337, 0.2658, 0.5235, 0.2683, 0.5077, 0.2379, 0.6321, 0.235, 0.6294, 0.1904, 0.506, 0.1992, 0.5192, 0.1684, 0.6276, 0.1598, 0.5878, 0.7007, 0.6364, 0.6947, 0.6532, 0.7473, 0.5967, 0.7607, 0.6304, 0.5031, 0.6371, 0.4502, 0.6477, 0.4535, 0.6422, 0.5034, 0.6307, 0.07443, 0.6433, 0.02205, 0.6538, 0.02883, 0.6418, 0.07593, 0.6292, 0.5775, 0.6298, 0.5334, 0.6398, 0.5343, 0.6399, 0.5773, 0.6337, 0.2658, 0.6321, 0.235, 0.6428, 0.234, 0.6451, 0.2654, 0.6371, 0.4502, 0.6485, 0.4173, 0.6586, 0.4237, 0.6477, 0.4535, 0.6364, 0.6947, 0.6313, 0.6618, 0.6435, 0.6599, 0.6477, 0.6927, 0.6399, 0.5773, 0.6398, 0.6084, 0.6285, 0.6078, 0.6292, 0.5775, 0.506, 0.1992, 0.6294, 0.1904, 0.6321, 0.235, 0.5077, 0.2379, 0.6396, 0.1906, 0.6428, 0.234, 0.6321, 0.235, 0.6294, 0.1904, 0.6451, 0.2654, 0.6546, 0.3165, 0.6428, 0.3204, 0.6337, 0.2658, 0.6477, 0.6927, 0.6641, 0.7391, 0.6532, 0.7473, 0.6364, 0.6947, 0.6313, 0.6618, 0.6285, 0.6078, 0.6398, 0.6084, 0.6435, 0.6599, 0.6418, 0.07593, 0.6386, 0.1074, 0.6273, 0.106, 0.6307, 0.07443, 0.6422, 0.5034, 0.6398, 0.5343, 0.6298, 0.5334, 0.6304, 0.5031, 0.6546, 0.3165, 0.6669, 0.3489, 0.6559, 0.3559, 0.6428, 0.3204, 0.6643, 0.5697, 0.6643, 0.5401, 0.9999, 0.5401, 0.9999, 0.5697, 0.9999, 0.4196, 0.9999, 0.4671, 0.6643, 0.4671, 0.6643, 0.4196, 0.9999, 0.39, 0.9999, 0.4196, 0.6643, 0.4196, 0.6643, 0.39, 0.6643, 0.6902, 0.6643, 0.6469, 0.9999, 0.6469, 0.9999, 0.6902, 0.9999, 0.4967, 0.9999, 0.5401, 0.6643, 0.5401, 0.6643, 0.4967, 0.9999, 0.5697, 0.9999, 0.6173, 0.6643, 0.6173, 0.6643, 0.5697, 0.6643, 0.4967, 0.6643, 0.4671, 0.9999, 0.4671, 0.9999, 0.4967, 0.9999, 0.6173, 0.9999, 0.6469, 0.6643, 0.6469, 0.6643, 0.6173, 0.6294, 0.1904, 0.6276, 0.1598, 0.6395, 0.1588, 0.6396, 0.1906, 0.3173, 0.2756, 0.004304, 0.2922, 0.003279, 0.2542, 0.3316, 0.243, 0.3308, 0.2021, 0.003259, 0.1977, 0.004046, 0.1597, 0.3162, 0.1694, 0.2522, 0.06445, 0.006375, 0.05983, 0.007691, 0.003259, 0.253, 0.005914, 0.2734, 0.4379, 0.005387, 0.4315, 0.006482, 0.3931, 0.2503, 0.397, 0.2557, 0.7132, 0.007593, 0.7271, 0.006179, 0.6887, 0.2774, 0.6719, 0.3165, 0.5017, 0.003996, 0.4934, 0.005387, 0.4315, 0.2734, 0.4379, 0.3323, 0.5753, 0.003259, 0.5881, 0.00326, 0.5314, 0.3313, 0.5345, 0.3184, 0.6079, 0.2774, 0.6719, 0.006179, 0.6887, 0.004344, 0.6263, 0.5192, 0.1684, 0.6276, 0.1598, 0.6273, 0.106, 0.5592, 0.1079, 0.004046, 0.1597, 0.3162, 0.1694, 0.2744, 0.1054, 0.005352, 0.09779, 0.3334, 0.4418, 0.2734, 0.4379, 0.3165, 0.5017, 0.3615, 0.5091, 0.5102, 0.3293, 0.57, 0.3285, 0.5235, 0.2683, 0.4793, 0.2638, 0.4042, 0.5386, 0.3704, 0.5375, 0.3701, 0.5711, 0.4037, 0.5689, 0.2571, 0.773, 0.3229, 0.7732, 0.3216, 0.7114, 0.2557, 0.7132, 0.3704, 0.5375, 0.3313, 0.5345, 0.3323, 0.5753, 0.3701, 0.5711, 0.5069, 0.5727, 0.521, 0.6033, 0.6285, 0.6078, 0.6292, 0.5775, 0.4699, 0.5373, 0.4368, 0.5389, 0.4361, 0.5688, 0.4693, 0.5698, 0.4368, 0.5389, 0.4042, 0.5386, 0.4037, 0.5689, 0.4361, 0.5688, 0.5068, 0.5343, 0.4699, 0.5373, 0.4693, 0.5698, 0.5069, 0.5727, 0.436, 0.2359, 0.4696, 0.2362, 0.4692, 0.2034, 0.4361, 0.2058, 0.3696, 0.2388, 0.4033, 0.2364, 0.4036, 0.2061, 0.3698, 0.2052, 0.4033, 0.2364, 0.436, 0.2359, 0.4361, 0.2058, 0.4036, 0.2061, 0.3316, 0.243, 0.3696, 0.2388, 0.3698, 0.2052, 0.3308, 0.2021, 0.5666, 0.4446, 0.5077, 0.4448, 0.4786, 0.5097, 0.5216, 0.5042, 0.5216, 0.5042, 0.5068, 0.5343, 0.6298, 0.5334, 0.6304, 0.5031, 0.4492, 0.444, 0.3921, 0.4423, 0.4012, 0.5118, 0.4395, 0.5113, 0.3921, 0.4423, 0.3334, 0.4418, 0.3615, 0.5091, 0.4012, 0.5118, 0.2749, 0.3395, 0.3349, 0.3348, 0.3616, 0.2675, 0.3173, 0.2756, 0.5077, 0.4448, 0.4492, 0.444, 0.4395, 0.5113, 0.4786, 0.5097, 0.004304, 0.2922, 0.006207, 0.3543, 0.2749, 0.3395, 0.3173, 0.2756, 0.394, 0.3326, 0.4514, 0.3318, 0.4398, 0.2626, 0.4013, 0.2644, 0.4514, 0.3318, 0.5102, 0.3293, 0.4793, 0.2638, 0.4398, 0.2626, 0.3349, 0.3348, 0.394, 0.3326, 0.4013, 0.2644, 0.3616, 0.2675, 0.003259, 0.1977, 0.003279, 0.2542, 0.3316, 0.243, 0.3308, 0.2021, 0.4696, 0.2362, 0.5077, 0.2379, 0.506, 0.1992, 0.4692, 0.2034, 0.521, 0.6033, 0.4781, 0.5973, 0.5059, 0.6615, 0.5626, 0.6628, 0.4781, 0.5973, 0.4394, 0.5953, 0.4496, 0.6627, 0.5059, 0.6615, 0.4394, 0.5953, 0.4014, 0.5965, 0.3941, 0.6632, 0.4496, 0.6627, 0.4014, 0.5965, 0.3622, 0.5995, 0.3364, 0.6661, 0.3941, 0.6632, 0.3622, 0.5995, 0.3184, 0.6079, 0.2774, 0.6719, 0.3364, 0.6661, 0.5192, 0.0672, 0.5827, 0.06953, 0.5901, 0.01232, 0.5222, 0.005186, 0.3855, 0.06502, 0.4523, 0.06468, 0.453, 0.002319, 0.3842, 0.002717, 0.4523, 0.06468, 0.5192, 0.0672, 0.5222, 0.005186, 0.453, 0.002319, 0.318, 0.0656, 0.3855, 0.06502, 0.3842, 0.002717, 0.317, 0.004662, 0.4596, 0.7714, 0.5285, 0.7673, 0.5233, 0.7051, 0.4561, 0.7087, 0.3229, 0.7732, 0.3909, 0.7733, 0.3893, 0.7112, 0.3216, 0.7114, 0.3909, 0.7733, 0.4596, 0.7714, 0.4561, 0.7087, 0.3893, 0.7112, 0.5827, 0.06953, 0.5592, 0.1079, 0.6273, 0.106, 0.6307, 0.07443, 0.2522, 0.06445, 0.318, 0.0656, 0.317, 0.004662, 0.253, 0.005914, 0.3162, 0.1694, 0.3609, 0.1769, 0.3334, 0.1104, 0.2744, 0.1054, 0.3609, 0.1769, 0.4003, 0.1794, 0.3907, 0.1113, 0.3334, 0.1104, 0.4003, 0.1794, 0.4382, 0.1784, 0.4462, 0.1122, 0.3907, 0.1113, 0.4382, 0.1784, 0.4769, 0.1757, 0.5028, 0.1111, 0.4462, 0.1122, 0.4769, 0.1757, 0.5192, 0.1684, 0.5592, 0.1079, 0.5028, 0.1111, 0.007593, 0.7271, 0.009285, 0.7836, 0.2571, 0.773, 0.2557, 0.7132, 0.5285, 0.7673, 0.5967, 0.7607, 0.5878, 0.7007, 0.5233, 0.7051, 0.4693, 0.5698, 0.4781, 0.5973, 0.521, 0.6033, 0.5069, 0.5727, 0.5878, 0.7007, 0.5626, 0.6628, 0.5059, 0.6615, 0.5233, 0.7051, 0.4361, 0.5688, 0.4394, 0.5953, 0.4781, 0.5973, 0.4693, 0.5698, 0.5233, 0.7051, 0.5059, 0.6615, 0.4496, 0.6627, 0.4561, 0.7087, 0.4037, 0.5689, 0.4014, 0.5965, 0.4394, 0.5953, 0.4361, 0.5688, 0.4561, 0.7087, 0.4496, 0.6627, 0.3941, 0.6632, 0.3893, 0.7112, 0.3701, 0.5711, 0.3622, 0.5995, 0.4014, 0.5965, 0.4037, 0.5689, 0.3893, 0.7112, 0.3941, 0.6632, 0.3364, 0.6661, 0.3216, 0.7114, 0.3323, 0.5753, 0.3184, 0.6079, 0.3622, 0.5995, 0.3701, 0.5711, 0.3216, 0.7114, 0.3364, 0.6661, 0.2774, 0.6719, 0.2557, 0.7132, 0.3698, 0.2052, 0.3609, 0.1769, 0.3162, 0.1694, 0.3308, 0.2021, 0.2522, 0.06445, 0.2744, 0.1054, 0.3334, 0.1104, 0.318, 0.0656, 0.4036, 0.2061, 0.4003, 0.1794, 0.3609, 0.1769, 0.3698, 0.2052, 0.318, 0.0656, 0.3334, 0.1104, 0.3907, 0.1113, 0.3855, 0.06502, 0.4361, 0.2058, 0.4382, 0.1784, 0.4003, 0.1794, 0.4036, 0.2061, 0.3855, 0.06502, 0.3907, 0.1113, 0.4462, 0.1122, 0.4523, 0.06468, 0.4692, 0.2034, 0.4769, 0.1757, 0.4382, 0.1784, 0.4361, 0.2058, 0.4523, 0.06468, 0.4462, 0.1122, 0.5028, 0.1111, 0.5192, 0.0672, 0.506, 0.1992, 0.5192, 0.1684, 0.4769, 0.1757, 0.4692, 0.2034, 0.5192, 0.0672, 0.5028, 0.1111, 0.5592, 0.1079, 0.5827, 0.06953, 0.527, 0.3995, 0.5077, 0.4448, 0.5666, 0.4446, 0.5954, 0.4056, 0.5068, 0.5343, 0.5216, 0.5042, 0.4786, 0.5097, 0.4699, 0.5373, 0.4564, 0.3945, 0.4492, 0.444, 0.5077, 0.4448, 0.527, 0.3995, 0.4699, 0.5373, 0.4786, 0.5097, 0.4395, 0.5113, 0.4368, 0.5389, 0.3866, 0.3942, 0.3921, 0.4423, 0.4492, 0.444, 0.4564, 0.3945, 0.4368, 0.5389, 0.4395, 0.5113, 0.4012, 0.5118, 0.4042, 0.5386, 0.3165, 0.3962, 0.3334, 0.4418, 0.3921, 0.4423, 0.3866, 0.3942, 0.4042, 0.5386, 0.4012, 0.5118, 0.3615, 0.5091, 0.3704, 0.5375, 0.2503, 0.397, 0.2734, 0.4379, 0.3334, 0.4418, 0.3165, 0.3962, 0.3704, 0.5375, 0.3615, 0.5091, 0.3165, 0.5017, 0.3313, 0.5345, 0.3184, 0.3809, 0.3349, 0.3348, 0.2749, 0.3395, 0.2521, 0.3806, 0.3316, 0.243, 0.3173, 0.2756, 0.3616, 0.2675, 0.3696, 0.2388, 0.389, 0.3825, 0.394, 0.3326, 0.3349, 0.3348, 0.3184, 0.3809, 0.3696, 0.2388, 0.3616, 0.2675, 0.4013, 0.2644, 0.4033, 0.2364, 0.4591, 0.38, 0.4514, 0.3318, 0.394, 0.3326, 0.389, 0.3825, 0.4033, 0.2364, 0.4013, 0.2644, 0.4398, 0.2626, 0.436, 0.2359, 0.5301, 0.3748, 0.5102, 0.3293, 0.4514, 0.3318, 0.4591, 0.38, 0.436, 0.2359, 0.4398, 0.2626, 0.4793, 0.2638, 0.4696, 0.2362, 0.6001, 0.3685, 0.57, 0.3285, 0.5102, 0.3293, 0.5301, 0.3748, 0.4696, 0.2362, 0.4793, 0.2638, 0.5235, 0.2683, 0.5077, 0.2379, 0.003259, 0.5881, 0.004344, 0.6263, 0.3184, 0.6079, 0.3323, 0.5753, 0.003996, 0.4934, 0.00326, 0.5314, 0.3313, 0.5345, 0.3165, 0.5017, 0.6292, 0.5775, 0.6298, 0.5334, 0.5068, 0.5343, 0.5069, 0.5727, 0.6307, 0.07443, 0.6433, 0.02205, 0.5901, 0.01232, 0.5827, 0.06953, 0.6304, 0.5031, 0.6371, 0.4502, 0.5666, 0.4446, 0.5216, 0.5042, 0.006375, 0.05983, 0.005352, 0.09779, 0.2744, 0.1054, 0.2522, 0.06445, 0.57, 0.3285, 0.6001, 0.3685, 0.6559, 0.3559, 0.6428, 0.3204, 0.006207, 0.3543, 0.007615, 0.3928, 0.2521, 0.3806, 0.2749, 0.3395, 0.6386, 0.1074, 0.6273, 0.106, 0.6276, 0.1598, 0.6395, 0.1588, 0.6371, 0.4502, 0.6485, 0.4173, 0.5954, 0.4056, 0.5666, 0.4446, 0.5235, 0.2683, 0.57, 0.3285, 0.6428, 0.3204, 0.6337, 0.2658, 0.6285, 0.6078, 0.521, 0.6033, 0.5626, 0.6628, 0.6313, 0.6618, 0.6364, 0.6947, 0.6313, 0.6618, 0.5626, 0.6628, 0.5878, 0.7007, 0.6337, 0.2658, 0.6321, 0.235, 0.5077, 0.2379, 0.5235, 0.2683, 0.6294, 0.1904, 0.6276, 0.1598, 0.5192, 0.1684, 0.506, 0.1992, 0.5878, 0.7007, 0.5967, 0.7607, 0.6532, 0.7473, 0.6364, 0.6947, 0.6304, 0.5031, 0.6422, 0.5034, 0.6477, 0.4535, 0.6371, 0.4502, 0.6307, 0.07443, 0.6418, 0.07593, 0.6538, 0.02883, 0.6433, 0.02205, 0.6292, 0.5775, 0.6399, 0.5773, 0.6398, 0.5343, 0.6298, 0.5334, 0.6337, 0.2658, 0.6451, 0.2654, 0.6428, 0.234, 0.6321, 0.235, 0.6371, 0.4502, 0.6477, 0.4535, 0.6586, 0.4237, 0.6485, 0.4173, 0.6364, 0.6947, 0.6477, 0.6927, 0.6435, 0.6599, 0.6313, 0.6618, 0.6399, 0.5773, 0.6292, 0.5775, 0.6285, 0.6078, 0.6398, 0.6084, 0.506, 0.1992, 0.5077, 0.2379, 0.6321, 0.235, 0.6294, 0.1904, 0.6396, 0.1906, 0.6294, 0.1904, 0.6321, 0.235, 0.6428, 0.234, 0.6451, 0.2654, 0.6337, 0.2658, 0.6428, 0.3204, 0.6546, 0.3165, 0.6477, 0.6927, 0.6364, 0.6947, 0.6532, 0.7473, 0.6641, 0.7391, 0.6313, 0.6618, 0.6435, 0.6599, 0.6398, 0.6084, 0.6285, 0.6078, 0.6418, 0.07593, 0.6307, 0.07443, 0.6273, 0.106, 0.6386, 0.1074, 0.6422, 0.5034, 0.6304, 0.5031, 0.6298, 0.5334, 0.6398, 0.5343, 0.6546, 0.3165, 0.6428, 0.3204, 0.6559, 0.3559, 0.6669, 0.3489, 0.6643, 0.5697, 0.9999, 0.5697, 0.9999, 0.5401, 0.6643, 0.5401, 0.9999, 0.4196, 0.6643, 0.4196, 0.6643, 0.4671, 0.9999, 0.4671, 0.9999, 0.39, 0.6643, 0.39, 0.6643, 0.4196, 0.9999, 0.4196, 0.6643, 0.6902, 0.9999, 0.6902, 0.9999, 0.6469, 0.6643, 0.6469, 0.9999, 0.4967, 0.6643, 0.4967, 0.6643, 0.5401, 0.9999, 0.5401, 0.9999, 0.5697, 0.6643, 0.5697, 0.6643, 0.6173, 0.9999, 0.6173, 0.6643, 0.4967, 0.9999, 0.4967, 0.9999, 0.4671, 0.6643, 0.4671, 0.9999, 0.6173, 0.6643, 0.6173, 0.6643, 0.6469, 0.9999, 0.6469, 0.6294, 0.1904, 0.6396, 0.1906, 0.6395, 0.1588, 0.6276, 0.1598, 0.3173, 0.2756, 0.3316, 0.243, 0.003279, 0.2542, 0.004304, 0.2922, 0.3308, 0.2021, 0.3162, 0.1694, 0.004046, 0.1597, 0.003259, 0.1977, 0.2522, 0.06445, 0.253, 0.005914, 0.007691, 0.003259, 0.006375, 0.05983, 0.2734, 0.4379, 0.2503, 0.397, 0.006482, 0.3931, 0.005387, 0.4315, 0.2557, 0.7132, 0.2774, 0.6719, 0.006179, 0.6887, 0.007593, 0.7271, 0.3165, 0.5017, 0.2734, 0.4379, 0.005387, 0.4315, 0.003996, 0.4934, 0.3323, 0.5753, 0.3313, 0.5345, 0.00326, 0.5314, 0.003259, 0.5881, 0.3184, 0.6079, 0.004344, 0.6263, 0.006179, 0.6887, 0.2774, 0.6719])
me_plane_001.materials.append(mat_white)
me_plane_001.materials.append(mat_black)
me_plane_001.use_remesh_preserve_volume = False
me_plane_001.use_remesh_preserve_attributes = False
me_plane_001.use_mirror_vertex_groups = False
me_plane_001.use_paint_bone_selection = False
me_plane_001.use_paint_mask = True
me_plane_001.update()
me_plane_001.normals_split_custom_set([tuple(v) for v in zip(*[iter([0.0, 0.0, -1.0, 0.0, 0.0, -1.0, -0.3162, 0.0, -0.9487, -0.3162, 0.0, -0.9487, -9.173e-09, 0.0, -1.0, -9.173e-09, 0.0, -1.0, -1.31e-08, 0.0, -1.0, -4.828e-09, 0.0, -1.0, 2.626e-08, 0.0, 1.0, -1.877e-08, 0.0, 1.0, 5.917e-08, 0.0, 1.0, 2.294e-08, 0.0, 1.0, 0.0, 0.0, 1.0, 0.0, 0.0, 1.0, 0.0, 0.0, 1.0, 0.0, 0.0, 1.0, -0.809, 0.5878, 0.0, -0.809, 0.5878, 0.0, -0.9511, 0.309, 0.0, -0.9511, 0.309, 0.0, 0.9877, -0.1564, 0.0, 0.9877, -0.1564, 0.0, 0.9511, -0.309, 0.0, 0.9511, -0.309, 0.0, -0.9511, 0.309, 0.0, -0.9511, 0.309, 0.0, -0.9877, 0.1564, 0.0, -0.9877, 0.1564, 0.0, -0.07292, 0.6962, -0.7142, 0.3542, 0.6853, -0.6364, 0.351, 0.6862, -0.6372, -0.03581, 0.7155, -0.6977, -0.309, 0.9511, 0.0, -0.309, 0.9511, 0.0, -0.5878, 0.809, 0.0, -0.5878, 0.809, 0.0, -0.5878, 0.809, 0.0, -0.5878, 0.809, 0.0, -0.809, 0.5878, 0.0, -0.809, 0.5878, 0.0, -0.1564, 0.9877, 0.0, -0.1564, 0.9877, 0.0, -0.309, 0.9511, 0.0, -0.309, 0.9511, 0.0, 0.5878, 0.809, 0.0, 0.5878, 0.809, 0.0, 0.309, 0.9511, 0.0, 0.309, 0.9511, 0.0, 0.9511, 0.309, 0.0, 0.9511, 0.309, 0.0, 0.809, 0.5878, 0.0, 0.809, 0.5878, 0.0, 0.809, 0.5878, 0.0, 0.809, 0.5878, 0.0, 0.5878, 0.809, 0.0, 0.5878, 0.809, 0.0, 0.9877, 0.1564, 0.0, 0.9877, 0.1564, 0.0, 0.9511, 0.309, 0.0, 0.9511, 0.309, 0.0, 0.0, 0.0, 1.0, 0.0, 0.0, 1.0, 0.0, 0.0, 1.0, 0.0, 0.0, 1.0, -0.03581, 0.7155, 0.6977, 0.351, 0.6862, 0.6372, 0.3542, 0.6853, 0.6364, -0.07292, 0.6962, 0.7142, -2.953e-08, 0.0, 1.0, -3.609e-08, 0.0, 1.0, -6.645e-08, 0.0, 1.0, -6.679e-08, 0.0, 1.0, -6.679e-08, 0.0, 1.0, -6.645e-08, 0.0, 1.0, -1.877e-08, 0.0, 1.0, 2.626e-08, 0.0, 1.0, 0.0, 0.0, 1.0, 0.0, 0.0, 1.0, 0.0, 0.0, 1.0, 0.0, 0.0, 1.0, 0.0, 0.0, 1.0, 0.0, 0.0, 1.0, -3.609e-08, 0.0, 1.0, -2.953e-08, 0.0, 1.0, -1.835e-08, 0.0, 1.0, 0.0, 0.0, 1.0, 0.0, 0.0, 1.0, -1.835e-08, 0.0, 1.0, 0.0, 0.0, 1.0, 0.0, 0.0, 1.0, 0.0, 0.0, 1.0, 0.0, 0.0, 1.0, 0.0, 0.0, 1.0, 0.0, 0.0, 1.0, 0.0, 0.0, 1.0, 0.0, 0.0, 1.0, 0.0, 0.0, 1.0, 0.0, 0.0, 1.0, 0.0, 0.0, 1.0, 0.0, 0.0, 1.0, 1.0, 0.0, 0.0, 1.0, 1.357e-07, 0.0, 1.0, 1.357e-07, 0.0, 1.0, 0.0, 0.0, 0.309, 0.9511, 0.0, 0.309, 0.9511, 0.0, 0.1564, 0.9877, 0.0, 0.1564, 0.9877, 0.0, 0.0, 0.0, -1.0, 0.0, 0.0, -1.0, 0.0, 0.0, -1.0, 0.0, 0.0, -1.0, 0.0, 0.0, -1.0, 0.0, 0.0, -1.0, 0.0, 0.0, -1.0, 0.0, 0.0, -1.0, 0.0, 0.0, -1.0, 0.0, 0.0, -1.0, 0.0, 0.0, -1.0, 0.0, 0.0, -1.0, 0.0, 0.0, -1.0, 0.0, 0.0, -1.0, 0.0, 0.0, -1.0, 0.0, 0.0, -1.0, 0.0, 0.0, -1.0, 0.0, 0.0, -1.0, 0.0, 0.0, -1.0, 0.0, 0.0, -1.0, -0.309, -0.9511, 0.0, -0.309, -0.9511, 0.0, -0.1564, -0.9877, 0.0, -0.1564, -0.9877, 0.0, -0.809, -0.5878, 0.0, -0.809, -0.5878, 0.0, -0.5878, -0.809, 0.0, -0.5878, -0.809, 0.0, -0.5878, -0.809, 0.0, -0.5878, -0.809, 0.0, -0.309, -0.9511, 0.0, -0.309, -0.9511, 0.0, -0.9511, -0.309, 0.0, -0.9511, -0.309, 0.0, -0.809, -0.5878, 0.0, -0.809, -0.5878, 0.0, 0.5878, -0.809, 0.0, 0.5878, -0.809, 0.0, 0.309, -0.9511, 0.0, 0.309, -0.9511, 0.0, 0.9511, -0.309, 0.0, 0.9511, -0.309, 0.0, 0.809, -0.5878, 0.0, 0.809, -0.5878, 0.0, 0.809, -0.5878, 0.0, 0.809, -0.5878, 0.0, 0.5878, -0.809, 0.0, 0.5878, -0.809, 0.0, -0.03581, -0.7155, -0.6977, -0.3542, -0.6853, -0.6364, -0.351, -0.6862, -0.6372, -0.07292, -0.6962, -0.7142, -0.9877, -0.1564, 0.0, -0.9877, -0.1564, 0.0, -0.9511, -0.309, 0.0, -0.9511, -0.309, 0.0, -4.828e-09, 0.0, -1.0, -1.31e-08, 0.0, -1.0, 2.484e-08, 0.0, -1.0, 4.554e-08, 0.0, -1.0, 4.554e-08, 0.0, -1.0, 2.484e-08, 0.0, -1.0, 3.726e-08, 0.0, -1.0, 3.036e-08, 0.0, -1.0, 3.036e-08, 0.0, -1.0, 3.726e-08, 0.0, -1.0, 0.0, 0.0, -1.0, 0.0, 0.0, -1.0, 0.0, 0.0, -1.0, 0.0, 0.0, -1.0, 0.0, 0.0, -1.0, 0.0, 0.0, -1.0, 0.0, 0.0, -1.0, 0.0, 0.0, -1.0, 0.0, 0.0, -1.0, 0.0, 0.0, -1.0, 1.0, 0.0, 0.0, 1.0, 0.0, 0.0, 1.0, 0.0, 0.0, 1.0, 0.0, 0.0, 0.309, -0.9511, 0.0, 0.309, -0.9511, 0.0, 0.1564, -0.9877, 0.0, 0.1564, -0.9877, 0.0, -0.2191, 0.6052, -0.7654, -0.07292, 0.6962, -0.7142, -0.03581, 0.7155, -0.6977, -0.1773, 0.6336, -0.753, 0.03581, -0.7155, -0.6977, 0.1773, -0.6336, -0.753, 0.2191, -0.6052, -0.7654, 0.07292, -0.6962, -0.7142, -0.364, 0.4894, -0.7925, -0.2191, 0.6052, -0.7654, -0.1773, 0.6336, -0.753, -0.3524, 0.4997, -0.7913, 0.1773, -0.6336, -0.753, 0.3524, -0.4997, -0.7913, 0.364, -0.4894, -0.7925, 0.2191, -0.6052, -0.7654, -0.4894, 0.364, -0.7925, -0.364, 0.4894, -0.7925, -0.3524, 0.4997, -0.7913, -0.4997, 0.3524, -0.7913, 0.3524, -0.4997, -0.7913, 0.4997, -0.3524, -0.7913, 0.4894, -0.364, -0.7925, 0.364, -0.4894, -0.7925, -0.6052, 0.2191, -0.7654, -0.4894, 0.364, -0.7925, -0.4997, 0.3524, -0.7913, -0.6336, 0.1773, -0.753, 0.4997, -0.3524, -0.7913, 0.6336, -0.1773, -0.753, 0.6052, -0.2191, -0.7654, 0.4894, -0.364, -0.7925, -0.6962, 0.07292, -0.7142, -0.6052, 0.2191, -0.7654, -0.6336, 0.1773, -0.753, -0.7155, 0.03581, -0.6977, 0.6336, -0.1773, -0.753, 0.7155, -0.03581, -0.6977, 0.6962, -0.07292, -0.7142, 0.6052, -0.2191, -0.7654, 0.6052, 0.2191, -0.7654, 0.6962, 0.07292, -0.7142, 0.7155, 0.03581, -0.6977, 0.6336, 0.1773, -0.753, -0.7155, -0.03581, -0.6977, -0.6336, -0.1773, -0.753, -0.6052, -0.2191, -0.7654, -0.6962, -0.07292, -0.7142, 0.4894, 0.364, -0.7925, 0.6052, 0.2191, -0.7654, 0.6336, 0.1773, -0.753, 0.4997, 0.3524, -0.7913, -0.6336, -0.1773, -0.753, -0.4997, -0.3524, -0.7913, -0.4894, -0.364, -0.7925, -0.6052, -0.2191, -0.7654, 0.364, 0.4894, -0.7925, 0.4894, 0.364, -0.7925, 0.4997, 0.3524, -0.7913, 0.3524, 0.4997, -0.7913, -0.4997, -0.3524, -0.7913, -0.3524, -0.4997, -0.7913, -0.364, -0.4894, -0.7925, -0.4894, -0.364, -0.7925, 0.2191, 0.6052, -0.7654, 0.364, 0.4894, -0.7925, 0.3524, 0.4997, -0.7913, 0.1773, 0.6336, -0.753, -0.3524, -0.4997, -0.7913, -0.1773, -0.6336, -0.753, -0.2191, -0.6052, -0.7654, -0.364, -0.4894, -0.7925, 0.07292, 0.6962, -0.7142, 0.2191, 0.6052, -0.7654, 0.1773, 0.6336, -0.753, 0.03581, 0.7155, -0.6977, -0.1773, -0.6336, -0.753, -0.03581, -0.7155, -0.6977, -0.07292, -0.6962, -0.7142, -0.2191, -0.6052, -0.7654, 0.1773, -0.6336, 0.753, 0.03581, -0.7155, 0.6977, 0.07292, -0.6962, 0.7142, 0.2191, -0.6052, 0.7654, -0.07292, 0.6962, 0.7142, -0.2191, 0.6052, 0.7654, -0.1773, 0.6336, 0.753, -0.03581, 0.7155, 0.6977, 0.3524, -0.4997, 0.7913, 0.1773, -0.6336, 0.753, 0.2191, -0.6052, 0.7654, 0.364, -0.4894, 0.7925, -0.2191, 0.6052, 0.7654, -0.364, 0.4894, 0.7925, -0.3524, 0.4997, 0.7913, -0.1773, 0.6336, 0.753, 0.4997, -0.3524, 0.7913, 0.3524, -0.4997, 0.7913, 0.364, -0.4894, 0.7925, 0.4894, -0.364, 0.7925, -0.364, 0.4894, 0.7925, -0.4894, 0.364, 0.7925, -0.4997, 0.3524, 0.7913, -0.3524, 0.4997, 0.7913, 0.6336, -0.1773, 0.753, 0.4997, -0.3524, 0.7913, 0.4894, -0.364, 0.7925, 0.6052, -0.2191, 0.7654, -0.4894, 0.364, 0.7925, -0.6052, 0.2191, 0.7654, -0.6336, 0.1773, 0.753, -0.4997, 0.3524, 0.7913, 0.7155, -0.03581, 0.6977, 0.6336, -0.1773, 0.753, 0.6052, -0.2191, 0.7654, 0.6962, -0.07292, 0.7142, -0.6052, 0.2191, 0.7654, -0.6962, 0.07292, 0.7142, -0.7155, 0.03581, 0.6977, -0.6336, 0.1773, 0.753, -0.6336, -0.1773, 0.753, -0.7155, -0.03581, 0.6977, -0.6962, -0.07292, 0.7142, -0.6052, -0.2191, 0.7654, 0.6962, 0.07292, 0.7142, 0.6052, 0.2191, 0.7654, 0.6336, 0.1773, 0.753, 0.7155, 0.03581, 0.6977, -0.4997, -0.3524, 0.7913, -0.6336, -0.1773, 0.753, -0.6052, -0.2191, 0.7654, -0.4894, -0.364, 0.7925, 0.6052, 0.2191, 0.7654, 0.4894, 0.364, 0.7925, 0.4997, 0.3524, 0.7913, 0.6336, 0.1773, 0.753, -0.3524, -0.4997, 0.7913, -0.4997, -0.3524, 0.7913, -0.4894, -0.364, 0.7925, -0.364, -0.4894, 0.7925, 0.4894, 0.364, 0.7925, 0.364, 0.4894, 0.7925, 0.3524, 0.4997, 0.7913, 0.4997, 0.3524, 0.7913, -0.1773, -0.6336, 0.753, -0.3524, -0.4997, 0.7913, -0.364, -0.4894, 0.7925, -0.2191, -0.6052, 0.7654, 0.364, 0.4894, 0.7925, 0.2191, 0.6052, 0.7654, 0.1773, 0.6336, 0.753, 0.3524, 0.4997, 0.7913, -0.03581, -0.7155, 0.6977, -0.1773, -0.6336, 0.753, -0.2191, -0.6052, 0.7654, -0.07292, -0.6962, 0.7142, 0.2191, 0.6052, 0.7654, 0.07292, 0.6962, 0.7142, 0.03581, 0.7155, 0.6977, 0.1773, 0.6336, 0.753, -0.7328, 0.0, -0.6805, -0.6962, 0.07292, -0.7142, -0.7155, 0.03581, -0.6977, -0.7328, 0.0, -0.6805, -0.7328, 0.0, 0.6805, -0.7155, 0.03581, 0.6977, -0.6962, 0.07292, 0.7142, -0.7328, 0.0, 0.6805, 0.3235, 0.9462, 0.0, 0.0, 1.0, 0.0, 0.0, 1.0, 0.0, 0.3235, 0.9462, 0.0, -0.3235, -0.9462, 0.0, 0.0, -1.0, 0.0, 0.0, -1.0, 0.0, -0.3235, -0.9462, 0.0, 0.3162, 1.198e-07, 0.9487, 0.0, 0.0, 1.0, 0.0, 0.0, 1.0, 0.3162, 1.198e-07, 0.9487, -0.7328, 0.0, -0.6805, -0.7155, -0.03581, -0.6977, -0.6962, -0.07292, -0.7142, -0.7328, 0.0, -0.6805, -0.07292, -0.6962, 0.7142, -0.351, -0.6862, 0.6372, -0.3542, -0.6853, 0.6364, -0.03581, -0.7155, 0.6977, -0.7328, 0.0, 0.6805, -0.6962, -0.07292, 0.7142, -0.7155, -0.03581, 0.6977, -0.7328, 0.0, 0.6805, -0.3995, 0.0, -0.9167, -0.3995, 0.0, -0.9167, -0.3162, 0.0, -0.9487, -0.3162, 0.0, -0.9487, 0.351, -0.6862, 0.6372, 0.07292, -0.6962, 0.7142, 0.03581, -0.7155, 0.6977, 0.3542, -0.6853, 0.6364, 0.0, 0.0, 1.0, -0.3162, -1.198e-07, 0.9487, -0.3162, -1.198e-07, 0.9487, 0.0, 0.0, 1.0, 0.3162, 0.0, -0.9487, 0.3162, 0.0, -0.9487, 0.0, 0.0, -1.0, 0.0, 0.0, -1.0, 0.3542, -0.6853, -0.6364, 0.03581, -0.7155, -0.6977, 0.07292, -0.6962, -0.7142, 0.351, -0.6862, -0.6372, -0.351, 0.6862, 0.6372, 0.03581, 0.7155, 0.6977, 0.07292, 0.6962, 0.7142, -0.3542, 0.6853, 0.6364, -0.3542, 0.6853, -0.6364, 0.07292, 0.6962, -0.7142, 0.03581, 0.7155, -0.6977, -0.351, 0.6862, -0.6372, 0.0, -1.0, 0.0, 0.3235, -0.9462, 0.0, 0.3235, -0.9462, 0.0, 0.0, -1.0, 0.0, 0.3162, 1.198e-07, 0.9487, 0.3162, 1.198e-07, 0.9487, 0.3995, 1.513e-07, 0.9167, 0.3995, 1.513e-07, 0.9167, -0.3235, -0.9462, 0.0, -0.3235, -0.9462, 0.0, -0.3999, -0.9165, 0.0, -0.3999, -0.9165, 0.0, 0.3235, 0.9462, 0.0, 0.3235, 0.9462, 0.0, 0.3999, 0.9165, 0.0, 0.3999, 0.9165, 0.0, -0.351, 0.6862, 0.6372, -0.3542, 0.6853, 0.6364, -0.4048, 0.6701, 0.6222, -0.4071, 0.6693, 0.6215, 0.351, -0.6862, 0.6372, 0.3542, -0.6853, 0.6364, 0.4048, -0.6701, 0.6222, 0.4071, -0.6693, 0.6215, 0.3542, -0.6853, -0.6364, 0.351, -0.6862, -0.6372, 0.4071, -0.6693, -0.6215, 0.4048, -0.6701, -0.6222, 0.4048, 0.6701, -0.6222, 0.4071, 0.6693, -0.6215, 0.351, 0.6862, -0.6372, 0.3542, 0.6853, -0.6364, 0.0, 1.0, 0.0, -0.3235, 0.9462, 0.0, -0.3235, 0.9462, 0.0, 0.0, 1.0, 0.0, -0.3999, 0.9165, 0.0, -0.3999, 0.9165, 0.0, -0.3235, 0.9462, 0.0, -0.3235, 0.9462, 0.0, -0.3995, -1.513e-07, 0.9167, -0.3995, -1.513e-07, 0.9167, -0.3162, -1.198e-07, 0.9487, -0.3162, -1.198e-07, 0.9487, 0.3999, -0.9165, 0.0, 0.3999, -0.9165, 0.0, 0.3235, -0.9462, 0.0, 0.3235, -0.9462, 0.0, 0.3162, 0.0, -0.9487, 0.3162, 0.0, -0.9487, 0.3995, 0.0, -0.9167, 0.3995, 0.0, -0.9167, -0.4048, -0.6701, -0.6222, -0.4071, -0.6693, -0.6215, -0.351, -0.6862, -0.6372, -0.3542, -0.6853, -0.6364, 0.4071, 0.6693, 0.6215, 0.4048, 0.6701, 0.6222, 0.3542, 0.6853, 0.6364, 0.351, 0.6862, 0.6372, -0.4071, -0.6693, 0.6215, -0.4048, -0.6701, 0.6222, -0.3542, -0.6853, 0.6364, -0.351, -0.6862, 0.6372, 0.4071, 0.6693, -0.6215, 0.4048, 0.6701, -0.6222, -0.4048, 0.6701, -0.6222, -0.4071, 0.6693, -0.6215, -0.3995, -1.513e-07, 0.9167, -0.3995, -1.513e-07, 0.9167, 0.3995, 1.513e-07, 0.9167, 0.3995, 1.513e-07, 0.9167, -0.4048, -0.6701, 0.6222, -0.4071, -0.6693, 0.6215, 0.4071, -0.6693, 0.6215, 0.4048, -0.6701, 0.6222, 0.3999, -0.9165, 0.0, 0.3999, -0.9165, 0.0, -0.3999, -0.9165, 0.0, -0.3999, -0.9165, 0.0, -0.3999, 0.9165, 0.0, -0.3999, 0.9165, 0.0, 0.3999, 0.9165, 0.0, 0.3999, 0.9165, 0.0, -0.3995, 0.0, -0.9167, -0.3995, 0.0, -0.9167, 0.3995, 0.0, -0.9167, 0.3995, 0.0, -0.9167, 0.4048, 0.6701, 0.6222, 0.4071, 0.6693, 0.6215, -0.4071, 0.6693, 0.6215, -0.4048, 0.6701, 0.6222, -0.4071, -0.6693, -0.6215, -0.4048, -0.6701, -0.6222, 0.4048, -0.6701, -0.6222, 0.4071, -0.6693, -0.6215, -0.3542, 0.6853, -0.6364, -0.351, 0.6862, -0.6372, -0.4071, 0.6693, -0.6215, -0.4048, 0.6701, -0.6222, 0.7155, 0.03581, 0.6977, 0.7328, 0.0, 0.6805, 0.7328, 0.0, 0.6805, 0.6962, 0.07292, 0.7142, 0.6962, 0.07292, -0.7142, 0.7328, 0.0, -0.6805, 0.7328, 0.0, -0.6805, 0.7155, 0.03581, -0.6977, -1.0, 0.0, 0.0, -1.0, 0.0, 0.0, -1.0, 0.0, 0.0, -1.0, 0.0, 0.0, 0.6962, -0.07292, 0.7142, 0.7328, 0.0, 0.6805, 0.7328, 0.0, 0.6805, 0.7155, -0.03581, 0.6977, 0.7155, -0.03581, -0.6977, 0.7328, 0.0, -0.6805, 0.7328, 0.0, -0.6805, 0.6962, -0.07292, -0.7142, 5.917e-08, 0.0, 1.0, 0.0, 0.0, 1.0, 0.0, 0.0, 1.0, 2.294e-08, 0.0, 1.0, -1.0, -1.357e-07, 0.0, -1.0, 0.0, 0.0, -1.0, 0.0, 0.0, -1.0, -1.357e-07, 0.0, 0.0, 0.0, -1.0, 0.0, 0.0, -1.0, 0.0, 0.0, -1.0, 0.0, 0.0, -1.0, 1.479e-08, 0.0, -1.0, -0.3162, 0.0, -0.9487, -0.3162, 0.0, -0.9487, 5.736e-09, 0.0, -1.0, -9.173e-09, 0.0, -1.0, 0.0, 0.0, -1.0, 0.0, 0.0, -1.0, -9.173e-09, 0.0, -1.0, 2.626e-08, 0.0, 1.0, 2.294e-08, 0.0, 1.0, 5.917e-08, 0.0, 1.0, -1.877e-08, 0.0, 1.0, 2.555e-08, 0.0, 1.0, 1.147e-08, 0.0, 1.0, 2.958e-08, 0.0, 1.0, 1.338e-08, 0.0, 1.0, -0.809, -0.5878, 0.0, -0.9511, -0.309, 0.0, -0.9511, -0.309, 0.0, -0.809, -0.5878, 0.0, 0.9877, 0.1564, 0.0, 0.9511, 0.309, 0.0, 0.9511, 0.309, 0.0, 0.9877, 0.1564, 0.0, -0.9511, -0.309, 0.0, -0.9877, -0.1564, 0.0, -0.9877, -0.1564, 0.0, -0.9511, -0.309, 0.0, -0.07292, -0.6962, -0.7142, -0.03581, -0.7155, -0.6977, 0.351, -0.6862, -0.6372, 0.3542, -0.6853, -0.6364, -0.309, -0.9511, 0.0, -0.5878, -0.809, 0.0, -0.5878, -0.809, 0.0, -0.309, -0.9511, 0.0, -0.5878, -0.809, 0.0, -0.809, -0.5878, 0.0, -0.809, -0.5878, 0.0, -0.5878, -0.809, 0.0, -0.1564, -0.9877, 0.0, -0.309, -0.9511, 0.0, -0.309, -0.9511, 0.0, -0.1564, -0.9877, 0.0, 0.5878, -0.809, 0.0, 0.309, -0.9511, 0.0, 0.309, -0.9511, 0.0, 0.5878, -0.809, 0.0, 0.9511, -0.309, 0.0, 0.809, -0.5878, 0.0, 0.809, -0.5878, 0.0, 0.9511, -0.309, 0.0, 0.809, -0.5878, 0.0, 0.5878, -0.809, 0.0, 0.5878, -0.809, 0.0, 0.809, -0.5878, 0.0, 0.9877, -0.1564, 0.0, 0.9511, -0.309, 0.0, 0.9511, -0.309, 0.0, 0.9877, -0.1564, 0.0, -1.147e-08, 0.0, 1.0, -2.555e-08, 0.0, 1.0, -1.338e-08, 0.0, 1.0, -2.958e-08, 0.0, 1.0, -0.03581, -0.7155, 0.6977, -0.07292, -0.6962, 0.7142, 0.3542, -0.6853, 0.6364, 0.351, -0.6862, 0.6372, -2.953e-08, 0.0, 1.0, -6.679e-08, 0.0, 1.0, -6.645e-08, 0.0, 1.0, -3.609e-08, 0.0, 1.0, -6.679e-08, 0.0, 1.0, 2.626e-08, 0.0, 1.0, -1.877e-08, 0.0, 1.0, -6.645e-08, 0.0, 1.0, -2.621e-08, 0.0, 1.0, 0.0, 0.0, 1.0, 0.0, 0.0, 1.0, -9.656e-09, 0.0, 1.0, -2.555e-08, 0.0, 1.0, -2.953e-08, 0.0, 1.0, -3.609e-08, 0.0, 1.0, -1.338e-08, 0.0, 1.0, -1.835e-08, 0.0, 1.0, -1.835e-08, 0.0, 1.0, -2.621e-08, 0.0, 1.0, -9.656e-09, 0.0, 1.0, 0.0, 0.0, 1.0, 0.0, 0.0, 1.0, 0.0, 0.0, 1.0, 0.0, 0.0, 1.0, 0.0, 0.0, 1.0, 2.555e-08, 0.0, 1.0, 1.338e-08, 0.0, 1.0, 0.0, 0.0, 1.0, 0.0, 0.0, 1.0, 0.0, 0.0, 1.0, 0.0, 0.0, 1.0, 0.0, 0.0, 1.0, 1.0, 0.0, 0.0, 1.0, 0.0, 0.0, 1.0, -1.357e-07, 0.0, 1.0, -1.357e-07, 0.0, 0.309, -0.9511, 0.0, 0.1564, -0.9877, 0.0, 0.1564, -0.9877, 0.0, 0.309, -0.9511, 0.0, -1.479e-08, 0.0, -1.0, -6.691e-09, 0.0, -1.0, -1.277e-08, 0.0, -1.0, -5.736e-09, 0.0, -1.0, -6.691e-09, 0.0, -1.0, 0.0, 0.0, -1.0, 0.0, 0.0, -1.0, -1.277e-08, 0.0, -1.0, 0.0, 0.0, -1.0, 0.0, 0.0, -1.0, 0.0, 0.0, -1.0, 0.0, 0.0, -1.0, 0.0, 0.0, -1.0, 0.0, 0.0, -1.0, 0.0, 0.0, -1.0, 0.0, 0.0, -1.0, 0.0, 0.0, -1.0, 0.0, 0.0, -1.0, 0.0, 0.0, -1.0, 0.0, 0.0, -1.0, -0.309, 0.9511, 0.0, -0.1564, 0.9877, 0.0, -0.1564, 0.9877, 0.0, -0.309, 0.9511, 0.0, -0.809, 0.5878, 0.0, -0.5878, 0.809, 0.0, -0.5878, 0.809, 0.0, -0.809, 0.5878, 0.0, -0.5878, 0.809, 0.0, -0.309, 0.9511, 0.0, -0.309, 0.9511, 0.0, -0.5878, 0.809, 0.0, -0.9511, 0.309, 0.0, -0.809, 0.5878, 0.0, -0.809, 0.5878, 0.0, -0.9511, 0.309, 0.0, 0.5878, 0.809, 0.0, 0.309, 0.9511, 0.0, 0.309, 0.9511, 0.0, 0.5878, 0.809, 0.0, 0.9511, 0.309, 0.0, 0.809, 0.5878, 0.0, 0.809, 0.5878, 0.0, 0.9511, 0.309, 0.0, 0.809, 0.5878, 0.0, 0.5878, 0.809, 0.0, 0.5878, 0.809, 0.0, 0.809, 0.5878, 0.0, -0.03581, 0.7155, -0.6977, -0.07292, 0.6962, -0.7142, -0.351, 0.6862, -0.6372, -0.3542, 0.6853, -0.6364, -0.9877, 0.1564, 0.0, -0.9511, 0.309, 0.0, -0.9511, 0.309, 0.0, -0.9877, 0.1564, 0.0, 0.0, 0.0, -1.0, 4.554e-08, 0.0, -1.0, 2.484e-08, 0.0, -1.0, 0.0, 0.0, -1.0, 4.554e-08, 0.0, -1.0, 1.231e-08, 0.0, -1.0, 2.249e-08, 0.0, -1.0, 2.484e-08, 0.0, -1.0, 1.231e-08, 0.0, -1.0, -2.867e-09, 0.0, -1.0, 3.865e-09, 0.0, -1.0, 2.249e-08, 0.0, -1.0, -2.867e-09, 0.0, -1.0, 2.946e-08, 0.0, -1.0, 2.519e-08, 0.0, -1.0, 3.865e-09, 0.0, -1.0, 2.946e-08, 0.0, -1.0, 1.479e-08, 0.0, -1.0, 5.736e-09, 0.0, -1.0, 2.519e-08, 0.0, -1.0, 1.0, 0.0, 0.0, 1.0, 0.0, 0.0, 1.0, 0.0, 0.0, 1.0, 0.0, 0.0, 0.309, 0.9511, 0.0, 0.1564, 0.9877, 0.0, 0.1564, 0.9877, 0.0, 0.309, 0.9511, 0.0, -0.2191, -0.6052, -0.7654, -0.1773, -0.6336, -0.753, -0.03581, -0.7155, -0.6977, -0.07292, -0.6962, -0.7142, 0.03581, 0.7155, -0.6977, 0.07292, 0.6962, -0.7142, 0.2191, 0.6052, -0.7654, 0.1773, 0.6336, -0.753, -0.364, -0.4894, -0.7925, -0.3524, -0.4997, -0.7913, -0.1773, -0.6336, -0.753, -0.2191, -0.6052, -0.7654, 0.1773, 0.6336, -0.753, 0.2191, 0.6052, -0.7654, 0.364, 0.4894, -0.7925, 0.3524, 0.4997, -0.7913, -0.4894, -0.364, -0.7925, -0.4997, -0.3524, -0.7913, -0.3524, -0.4997, -0.7913, -0.364, -0.4894, -0.7925, 0.3524, 0.4997, -0.7913, 0.364, 0.4894, -0.7925, 0.4894, 0.364, -0.7925, 0.4997, 0.3524, -0.7913, -0.6052, -0.2191, -0.7654, -0.6336, -0.1773, -0.753, -0.4997, -0.3524, -0.7913, -0.4894, -0.364, -0.7925, 0.4997, 0.3524, -0.7913, 0.4894, 0.364, -0.7925, 0.6052, 0.2191, -0.7654, 0.6336, 0.1773, -0.753, -0.6962, -0.07292, -0.7142, -0.7155, -0.03581, -0.6977, -0.6336, -0.1773, -0.753, -0.6052, -0.2191, -0.7654, 0.6336, 0.1773, -0.753, 0.6052, 0.2191, -0.7654, 0.6962, 0.07292, -0.7142, 0.7155, 0.03581, -0.6977, 0.6052, -0.2191, -0.7654, 0.6336, -0.1773, -0.753, 0.7155, -0.03581, -0.6977, 0.6962, -0.07292, -0.7142, -0.7155, 0.03581, -0.6977, -0.6962, 0.07292, -0.7142, -0.6052, 0.2191, -0.7654, -0.6336, 0.1773, -0.753, 0.4894, -0.364, -0.7925, 0.4997, -0.3524, -0.7913, 0.6336, -0.1773, -0.753, 0.6052, -0.2191, -0.7654, -0.6336, 0.1773, -0.753, -0.6052, 0.2191, -0.7654, -0.4894, 0.364, -0.7925, -0.4997, 0.3524, -0.7913, 0.364, -0.4894, -0.7925, 0.3524, -0.4997, -0.7913, 0.4997, -0.3524, -0.7913, 0.4894, -0.364, -0.7925, -0.4997, 0.3524, -0.7913, -0.4894, 0.364, -0.7925, -0.364, 0.4894, -0.7925, -0.3524, 0.4997, -0.7913, 0.2191, -0.6052, -0.7654, 0.1773, -0.6336, -0.753, 0.3524, -0.4997, -0.7913, 0.364, -0.4894, -0.7925, -0.3524, 0.4997, -0.7913, -0.364, 0.4894, -0.7925, -0.2191, 0.6052, -0.7654, -0.1773, 0.6336, -0.753, 0.07292, -0.6962, -0.7142, 0.03581, -0.7155, -0.6977, 0.1773, -0.6336, -0.753, 0.2191, -0.6052, -0.7654, -0.1773, 0.6336, -0.753, -0.2191, 0.6052, -0.7654, -0.07292, 0.6962, -0.7142, -0.03581, 0.7155, -0.6977, 0.1773, 0.6336, 0.753, 0.2191, 0.6052, 0.7654, 0.07292, 0.6962, 0.7142, 0.03581, 0.7155, 0.6977, -0.07292, -0.6962, 0.7142, -0.03581, -0.7155, 0.6977, -0.1773, -0.6336, 0.753, -0.2191, -0.6052, 0.7654, 0.3524, 0.4997, 0.7913, 0.364, 0.4894, 0.7925, 0.2191, 0.6052, 0.7654, 0.1773, 0.6336, 0.753, -0.2191, -0.6052, 0.7654, -0.1773, -0.6336, 0.753, -0.3524, -0.4997, 0.7913, -0.364, -0.4894, 0.7925, 0.4997, 0.3524, 0.7913, 0.4894, 0.364, 0.7925, 0.364, 0.4894, 0.7925, 0.3524, 0.4997, 0.7913, -0.364, -0.4894, 0.7925, -0.3524, -0.4997, 0.7913, -0.4997, -0.3524, 0.7913, -0.4894, -0.364, 0.7925, 0.6336, 0.1773, 0.753, 0.6052, 0.2191, 0.7654, 0.4894, 0.364, 0.7925, 0.4997, 0.3524, 0.7913, -0.4894, -0.364, 0.7925, -0.4997, -0.3524, 0.7913, -0.6336, -0.1773, 0.753, -0.6052, -0.2191, 0.7654, 0.7155, 0.03581, 0.6977, 0.6962, 0.07292, 0.7142, 0.6052, 0.2191, 0.7654, 0.6336, 0.1773, 0.753, -0.6052, -0.2191, 0.7654, -0.6336, -0.1773, 0.753, -0.7155, -0.03581, 0.6977, -0.6962, -0.07292, 0.7142, -0.6336, 0.1773, 0.753, -0.6052, 0.2191, 0.7654, -0.6962, 0.07292, 0.7142, -0.7155, 0.03581, 0.6977, 0.6962, -0.07292, 0.7142, 0.7155, -0.03581, 0.6977, 0.6336, -0.1773, 0.753, 0.6052, -0.2191, 0.7654, -0.4997, 0.3524, 0.7913, -0.4894, 0.364, 0.7925, -0.6052, 0.2191, 0.7654, -0.6336, 0.1773, 0.753, 0.6052, -0.2191, 0.7654, 0.6336, -0.1773, 0.753, 0.4997, -0.3524, 0.7913, 0.4894, -0.364, 0.7925, -0.3524, 0.4997, 0.7913, -0.364, 0.4894, 0.7925, -0.4894, 0.364, 0.7925, -0.4997, 0.3524, 0.7913, 0.4894, -0.364, 0.7925, 0.4997, -0.3524, 0.7913, 0.3524, -0.4997, 0.7913, 0.364, -0.4894, 0.7925, -0.1773, 0.6336, 0.753, -0.2191, 0.6052, 0.7654, -0.364, 0.4894, 0.7925, -0.3524, 0.4997, 0.7913, 0.364, -0.4894, 0.7925, 0.3524, -0.4997, 0.7913, 0.1773, -0.6336, 0.753, 0.2191, -0.6052, 0.7654, -0.03581, 0.7155, 0.6977, -0.07292, 0.6962, 0.7142, -0.2191, 0.6052, 0.7654, -0.1773, 0.6336, 0.753, 0.2191, -0.6052, 0.7654, 0.1773, -0.6336, 0.753, 0.03581, -0.7155, 0.6977, 0.07292, -0.6962, 0.7142, -0.7328, 0.0, -0.6805, -0.7328, 0.0, -0.6805, -0.7155, -0.03581, -0.6977, -0.6962, -0.07292, -0.7142, -0.7328, 0.0, 0.6805, -0.7328, 0.0, 0.6805, -0.6962, -0.07292, 0.7142, -0.7155, -0.03581, 0.6977, 0.3235, -0.9462, 0.0, 0.3235, -0.9462, 0.0, 0.0, -1.0, 0.0, 0.0, -1.0, 0.0, -0.3235, 0.9462, 0.0, -0.3235, 0.9462, 0.0, 0.0, 1.0, 0.0, 0.0, 1.0, 0.0, 0.3162, -1.198e-07, 0.9487, 0.3162, -1.198e-07, 0.9487, -1.147e-08, 0.0, 1.0, -2.958e-08, 0.0, 1.0, -0.7328, 0.0, -0.6805, -0.7328, 0.0, -0.6805, -0.6962, 0.07292, -0.7142, -0.7155, 0.03581, -0.6977, -0.07292, 0.6962, 0.7142, -0.03581, 0.7155, 0.6977, -0.3542, 0.6853, 0.6364, -0.351, 0.6862, 0.6372, -0.7328, 0.0, 0.6805, -0.7328, 0.0, 0.6805, -0.7155, 0.03581, 0.6977, -0.6962, 0.07292, 0.7142, -0.3995, 0.0, -0.9167, -0.3162, 0.0, -0.9487, -0.3162, 0.0, -0.9487, -0.3995, 0.0, -0.9167, 0.351, 0.6862, 0.6372, 0.3542, 0.6853, 0.6364, 0.03581, 0.7155, 0.6977, 0.07292, 0.6962, 0.7142, 2.958e-08, 0.0, 1.0, 1.147e-08, 0.0, 1.0, -0.3162, 1.198e-07, 0.9487, -0.3162, 1.198e-07, 0.9487, 0.3162, 0.0, -0.9487, -1.479e-08, 0.0, -1.0, -5.736e-09, 0.0, -1.0, 0.3162, 0.0, -0.9487, 0.3542, 0.6853, -0.6364, 0.351, 0.6862, -0.6372, 0.07292, 0.6962, -0.7142, 0.03581, 0.7155, -0.6977, -0.351, -0.6862, 0.6372, -0.3542, -0.6853, 0.6364, 0.07292, -0.6962, 0.7142, 0.03581, -0.7155, 0.6977, -0.3542, -0.6853, -0.6364, -0.351, -0.6862, -0.6372, 0.03581, -0.7155, -0.6977, 0.07292, -0.6962, -0.7142, 0.0, 1.0, 0.0, 0.0, 1.0, 0.0, 0.3235, 0.9462, 0.0, 0.3235, 0.9462, 0.0, 0.3162, -1.198e-07, 0.9487, 0.3995, -1.513e-07, 0.9167, 0.3995, -1.513e-07, 0.9167, 0.3162, -1.198e-07, 0.9487, -0.3235, 0.9462, 0.0, -0.3999, 0.9165, 0.0, -0.3999, 0.9165, 0.0, -0.3235, 0.9462, 0.0, 0.3235, -0.9462, 0.0, 0.3999, -0.9165, 0.0, 0.3999, -0.9165, 0.0, 0.3235, -0.9462, 0.0, -0.351, -0.6862, 0.6372, -0.4071, -0.6693, 0.6215, -0.4048, -0.6701, 0.6222, -0.3542, -0.6853, 0.6364, 0.351, 0.6862, 0.6372, 0.4071, 0.6693, 0.6215, 0.4048, 0.6701, 0.6222, 0.3542, 0.6853, 0.6364, 0.3542, 0.6853, -0.6364, 0.4048, 0.6701, -0.6222, 0.4071, 0.6693, -0.6215, 0.351, 0.6862, -0.6372, 0.4048, -0.6701, -0.6222, 0.3542, -0.6853, -0.6364, 0.351, -0.6862, -0.6372, 0.4071, -0.6693, -0.6215, 0.0, -1.0, 0.0, 0.0, -1.0, 0.0, -0.3235, -0.9462, 0.0, -0.3235, -0.9462, 0.0, -0.3999, -0.9165, 0.0, -0.3235, -0.9462, 0.0, -0.3235, -0.9462, 0.0, -0.3999, -0.9165, 0.0, -0.3995, 1.513e-07, 0.9167, -0.3162, 1.198e-07, 0.9487, -0.3162, 1.198e-07, 0.9487, -0.3995, 1.513e-07, 0.9167, 0.3999, 0.9165, 0.0, 0.3235, 0.9462, 0.0, 0.3235, 0.9462, 0.0, 0.3999, 0.9165, 0.0, 0.3162, 0.0, -0.9487, 0.3995, 0.0, -0.9167, 0.3995, 0.0, -0.9167, 0.3162, 0.0, -0.9487, -0.4048, 0.6701, -0.6222, -0.3542, 0.6853, -0.6364, -0.351, 0.6862, -0.6372, -0.4071, 0.6693, -0.6215, 0.4071, -0.6693, 0.6215, 0.351, -0.6862, 0.6372, 0.3542, -0.6853, 0.6364, 0.4048, -0.6701, 0.6222, -0.4071, 0.6693, 0.6215, -0.351, 0.6862, 0.6372, -0.3542, 0.6853, 0.6364, -0.4048, 0.6701, 0.6222, 0.4071, -0.6693, -0.6215, -0.4071, -0.6693, -0.6215, -0.4048, -0.6701, -0.6222, 0.4048, -0.6701, -0.6222, -0.3995, 1.513e-07, 0.9167, 0.3995, -1.513e-07, 0.9167, 0.3995, -1.513e-07, 0.9167, -0.3995, 1.513e-07, 0.9167, -0.4048, 0.6701, 0.6222, 0.4048, 0.6701, 0.6222, 0.4071, 0.6693, 0.6215, -0.4071, 0.6693, 0.6215, 0.3999, 0.9165, 0.0, -0.3999, 0.9165, 0.0, -0.3999, 0.9165, 0.0, 0.3999, 0.9165, 0.0, -0.3999, -0.9165, 0.0, 0.3999, -0.9165, 0.0, 0.3999, -0.9165, 0.0, -0.3999, -0.9165, 0.0, -0.3995, 0.0, -0.9167, 0.3995, 0.0, -0.9167, 0.3995, 0.0, -0.9167, -0.3995, 0.0, -0.9167, 0.4048, -0.6701, 0.6222, -0.4048, -0.6701, 0.6222, -0.4071, -0.6693, 0.6215, 0.4071, -0.6693, 0.6215, -0.4071, 0.6693, -0.6215, 0.4071, 0.6693, -0.6215, 0.4048, 0.6701, -0.6222, -0.4048, 0.6701, -0.6222, -0.3542, -0.6853, -0.6364, -0.4048, -0.6701, -0.6222, -0.4071, -0.6693, -0.6215, -0.351, -0.6862, -0.6372, 0.7155, -0.03581, 0.6977, 0.6962, -0.07292, 0.7142, 0.7328, 0.0, 0.6805, 0.7328, 0.0, 0.6805, 0.6962, -0.07292, -0.7142, 0.7155, -0.03581, -0.6977, 0.7328, 0.0, -0.6805, 0.7328, 0.0, -0.6805, -1.0, 0.0, 0.0, -1.0, 0.0, 0.0, -1.0, 0.0, 0.0, -1.0, 0.0, 0.0, 0.6962, 0.07292, 0.7142, 0.7155, 0.03581, 0.6977, 0.7328, 0.0, 0.6805, 0.7328, 0.0, 0.6805, 0.7155, 0.03581, -0.6977, 0.6962, 0.07292, -0.7142, 0.7328, 0.0, -0.6805, 0.7328, 0.0, -0.6805, 5.917e-08, 0.0, 1.0, 2.294e-08, 0.0, 1.0, 0.0, 0.0, 1.0, 0.0, 0.0, 1.0, -1.0, 1.357e-07, 0.0, -1.0, 1.357e-07, 0.0, -1.0, 0.0, 0.0, -1.0, 0.0, 0.0, 0.0, 0.0, -1.0, 0.0, 0.0, -1.0, 0.0, 0.0, -1.0, 0.0, 0.0, -1.0])] * 3)])

# ---- objects
ob_plane_001 = bpy.data.objects.new('Plane.001', me_plane_001)

# ---- transforms, parenting, visibility, modifiers, constraints
ob_plane_001.location = (0.0, 0.0, 0.0)
ob_plane_001.rotation_euler = (-1.629e-07, 0.0, 0.0)
ob_plane_001.color = (0.8, 0.8, 0.8, 1.0)
ob_plane_001.lineart.crease_threshold = 0.0

# ---- collection membership
col_collection_1.objects.link(ob_plane_001)

# ---- scene / render settings (as saved in the file)
scene.frame_start = 1; scene.frame_end = 250; scene.frame_set(1)
scene.render.engine = 'BLENDER_EEVEE_NEXT'
scene.render.resolution_percentage = 50
scene.render.dither_intensity = 0.0
scene.cycles.use_denoising = False
scene.cycles.samples = 128
scene.cycles.sampling_pattern = 'TABULATED_SOBOL'
scene.cycles.use_adaptive_sampling = False
scene.cycles.use_light_tree = False
scene.cycles.blur_glossy = 0.0
scene.cycles.sample_clamp_indirect = 0.0
scene.view_settings.view_transform = 'Standard'
bpy.context.view_layer.update()

# ---- added for rendering (the .blend has no active camera and no usable light): camera, sun
cam_auto = bpy.data.cameras.new('AutoCamera')
cam_auto.lens = 50.0
cam_auto.sensor_width = 36.0
cam_auto.clip_end = 1000.0
ob_auto_camera = bpy.data.objects.new('AutoCamera', cam_auto)
scene.collection.objects.link(ob_auto_camera)
ob_auto_camera.location = (3.38658, -4.06389, 2.70926)
ob_auto_camera.rotation_euler = (1.09748, -7.21219e-08, 0.694738)
scene.camera = ob_auto_camera
light_auto_sun = bpy.data.lights.new('AutoSun', 'SUN')
light_auto_sun.energy = 3.0
light_auto_sun.angle = 0.0523599
ob_auto_sun = bpy.data.objects.new('AutoSun', light_auto_sun)
scene.collection.objects.link(ob_auto_sun)
ob_auto_sun.rotation_euler = (0.872665, 0.174533, 0.523599)
bpy.context.view_layer.update()
